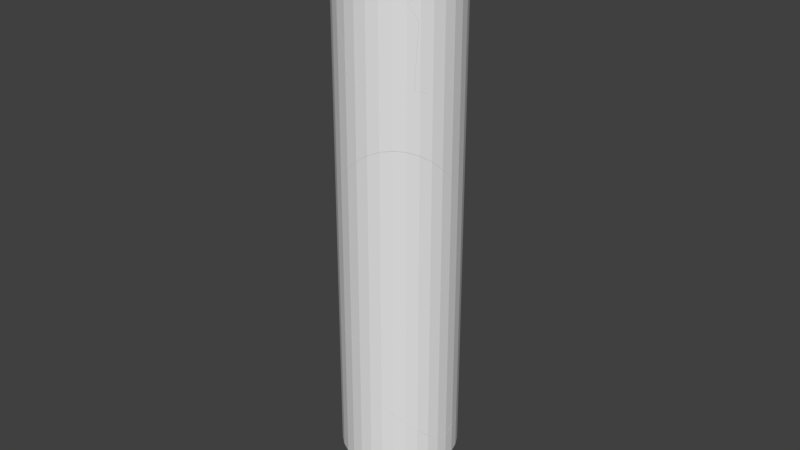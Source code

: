 # Source: Column.blend  (saved by Blender 2.77.0; exported with 4.5.12 LTS)
import bpy
from mathutils import Matrix  # noqa: F401  (used for matrix-valued properties, if any)

bpy.ops.wm.read_factory_settings(use_empty=True)
scene = bpy.context.scene
scene.name = 'Scene'

# ---- collections
col_collection_1 = bpy.data.collections.new('Collection 1'); scene.collection.children.link(col_collection_1)
col_collection_1.hide_render = True
col_collection_1.hide_viewport = True
col_collection_2 = bpy.data.collections.new('Collection 2'); scene.collection.children.link(col_collection_2)

# ---- world
world_world = bpy.data.worlds.new('World'); scene.world = world_world
world_world.color = (0.05088, 0.05088, 0.05088)
world_world.use_sun_shadow = False
world_world.sun_shadow_jitter_overblur = 0.0
world_world.cycles.sampling_method = 'MANUAL'

# ---- meshes
me_cylinder = bpy.data.meshes.new('Cylinder')
me_cylinder.from_pydata([(0.0, 1.0, -1.0), (0.0, 1.0, 1.0), (0.1951, 0.9808, -1.0), (0.1951, 0.9808, 1.0), (0.3827, 0.9239, -1.0), (0.3827, 0.9239, 1.0), (0.5556, 0.8315, -1.0), (0.5556, 0.8315, 1.0), (0.7071, 0.7071, -1.0), (0.7071, 0.7071, 1.0), (0.8315, 0.5556, -1.0), (0.8315, 0.5556, 1.0), (0.9239, 0.3827, -1.0), (0.9239, 0.3827, 1.0), (0.9808, 0.1951, -1.0), (0.9808, 0.1951, 1.0), (1.0, 7.55e-08, -1.0), (1.0, 7.55e-08, 1.0), (0.9808, -0.1951, -1.0), (0.9808, -0.1951, 1.0), (0.9239, -0.3827, -1.0), (0.9239, -0.3827, 1.0), (0.8315, -0.5556, -1.0), (0.8315, -0.5556, 1.0), (0.7071, -0.7071, -1.0), (0.7071, -0.7071, 1.0), (0.5556, -0.8315, -1.0), (0.5556, -0.8315, 1.0), (0.3827, -0.9239, -1.0), (0.3827, -0.9239, 1.0), (0.1951, -0.9808, -1.0), (0.1951, -0.9808, 1.0), (-3.258e-07, -1.0, -1.0), (-3.258e-07, -1.0, 1.0), (-0.1951, -0.9808, -1.0), (-0.1951, -0.9808, 1.0), (-0.3827, -0.9239, -1.0), (-0.3827, -0.9239, 1.0), (-0.5556, -0.8315, -1.0), (-0.5556, -0.8315, 1.0), (-0.7071, -0.7071, -1.0), (-0.7071, -0.7071, 1.0), (-0.8315, -0.5556, -1.0), (-0.8315, -0.5556, 1.0), (-0.9239, -0.3827, -1.0), (-0.9239, -0.3827, 1.0), (-0.9808, -0.1951, -1.0), (-0.9808, -0.1951, 1.0), (-1.0, 9.656e-07, -1.0), (-1.0, 9.656e-07, 1.0), (-0.9808, 0.1951, -1.0), (-0.9808, 0.1951, 1.0), (-0.9239, 0.3827, -1.0), (-0.9239, 0.3827, 1.0), (-0.8315, 0.5556, -1.0), (-0.8315, 0.5556, 1.0), (-0.7071, 0.7071, -1.0), (-0.7071, 0.7071, 1.0), (-0.5556, 0.8315, -1.0), (-0.5556, 0.8315, 1.0), (-0.3827, 0.9239, -1.0), (-0.3827, 0.9239, 1.0), (-0.1951, 0.9808, -1.0), (-0.1951, 0.9808, 1.0), (0.1708, 0.8585, 1.062), (-5.953e-08, 0.8753, 1.062), (0.335, 0.8087, 1.062), (0.4863, 0.7278, 1.062), (0.6189, 0.6189, 1.062), (0.7278, 0.4863, 1.062), (0.8087, 0.335, 1.062), (0.8585, 0.1708, 1.062), (0.8753, 1.016e-07, 1.062), (0.8585, -0.1708, 1.062), (0.8087, -0.335, 1.062), (0.7278, -0.4863, 1.062), (0.6189, -0.6189, 1.062), (0.4863, -0.7278, 1.062), (0.335, -0.8087, 1.062), (0.1708, -0.8585, 1.062), (-3.447e-07, -0.8753, 1.062), (-0.1708, -0.8585, 1.062), (-0.335, -0.8087, 1.062), (-0.4863, -0.7278, 1.062), (-0.6189, -0.6189, 1.062), (-0.7278, -0.4863, 1.062), (-0.8087, -0.335, 1.062), (-0.8585, -0.1708, 1.062), (-0.8753, 8.807e-07, 1.062), (-0.8585, 0.1708, 1.062), (-0.8087, 0.335, 1.062), (-0.7278, 0.4863, 1.062), (-0.6189, 0.6189, 1.062), (-0.4863, 0.7278, 1.062), (-0.335, 0.8087, 1.062), (-0.1708, 0.8585, 1.062), (0.2586, 1.3, 1.11), (-1.209e-07, 1.325, 1.11), (0.5072, 1.224, 1.11), (0.7363, 1.102, 1.11), (0.9371, 0.9371, 1.11), (1.102, 0.7363, 1.11), (1.224, 0.5072, 1.11), (1.3, 0.2586, 1.11), (1.325, 3.523e-09, 1.11), (1.3, -0.2586, 1.11), (1.224, -0.5072, 1.11), (1.102, -0.7363, 1.11), (0.9371, -0.9371, 1.11), (0.7363, -1.102, 1.11), (0.5072, -1.224, 1.11), (0.2586, -1.3, 1.11), (-5.527e-07, -1.325, 1.11), (-0.2586, -1.3, 1.11), (-0.5072, -1.224, 1.11), (-0.7363, -1.102, 1.11), (-0.9371, -0.9371, 1.11), (-1.102, -0.7363, 1.11), (-1.224, -0.5072, 1.11), (-1.3, -0.2586, 1.11), (-1.325, 1.183e-06, 1.11), (-1.3, 0.2586, 1.11), (-1.224, 0.5072, 1.11), (-1.102, 0.7363, 1.11), (-0.9371, 0.9371, 1.11), (-0.7363, 1.102, 1.11), (-0.5072, 1.224, 1.11), (-0.2586, 1.3, 1.11), (0.2586, 1.3, 1.193), (-7.853e-08, 1.325, 1.193), (0.5072, 1.224, 1.193), (0.7363, 1.102, 1.193), (0.9371, 0.9371, 1.193), (1.102, 0.7363, 1.193), (1.224, 0.5072, 1.193), (1.3, 0.2586, 1.193), (1.325, 3.523e-09, 1.193), (1.3, -0.2586, 1.193), (1.224, -0.5072, 1.193), (1.102, -0.7363, 1.193), (0.9371, -0.9371, 1.193), (0.7363, -1.102, 1.193), (0.5072, -1.224, 1.193), (0.2586, -1.3, 1.193), (-5.104e-07, -1.325, 1.193), (-0.2586, -1.3, 1.193), (-0.5072, -1.224, 1.193), (-0.7363, -1.102, 1.193), (-0.9371, -0.9371, 1.193), (-1.102, -0.7363, 1.193), (-1.224, -0.5072, 1.193), (-1.3, -0.2586, 1.193), (-1.325, 1.183e-06, 1.193), (-1.3, 0.2586, 1.193), (-1.224, 0.5072, 1.193), (-1.102, 0.7363, 1.193), (-0.9371, 0.9371, 1.193), (-0.7363, 1.102, 1.193), (-0.5072, 1.224, 1.193), (-0.2586, 1.3, 1.193), (0.2104, 1.058, 1.221), (-3.686e-08, 1.078, 1.221), (0.4127, 0.9963, 1.221), (0.5991, 0.8967, 1.221), (0.7626, 0.7626, 1.221), (0.8967, 0.5991, 1.221), (0.9963, 0.4127, 1.221), (1.058, 0.2104, 1.221), (1.078, 5.491e-08, 1.221), (1.058, -0.2104, 1.221), (0.9963, -0.4127, 1.221), (0.8967, -0.5991, 1.221), (0.7626, -0.7626, 1.221), (0.5991, -0.8967, 1.221), (0.4127, -0.9963, 1.221), (0.2104, -1.058, 1.221), (-3.883e-07, -1.078, 1.221), (-0.2104, -1.058, 1.221), (-0.4127, -0.9963, 1.221), (-0.5991, -0.8967, 1.221), (-0.7626, -0.7626, 1.221), (-0.8967, -0.5991, 1.221), (-0.9963, -0.4127, 1.221), (-1.058, -0.2104, 1.221), (-1.078, 1.015e-06, 1.221), (-1.058, 0.2104, 1.221), (-0.9963, 0.4127, 1.221), (-0.8967, 0.5991, 1.221), (-0.7626, 0.7626, 1.221), (-0.5991, 0.8967, 1.221), (-0.4127, 0.9963, 1.221), (-0.2104, 1.058, 1.221), (0.0, 1.0, -0.502), (0.1951, 0.9808, -0.502), (0.3827, 0.9239, -0.502), (0.5556, 0.8315, -0.502), (0.7071, 0.7071, -0.502), (0.8315, 0.5556, -0.502), (0.9239, 0.3827, -0.502), (0.9808, 0.1951, -0.502), (1.0, 7.55e-08, -0.502), (0.9808, -0.1951, -0.502), (0.9239, -0.3827, -0.502), (0.8315, -0.5556, -0.502), (0.7071, -0.7071, -0.502), (0.5556, -0.8315, -0.502), (0.3827, -0.9239, -0.502), (0.1951, -0.9808, -0.502), (-3.258e-07, -1.0, -0.502), (-0.1951, -0.9808, -0.502), (-0.3827, -0.9239, -0.502), (-0.5556, -0.8315, -0.502), (-0.7071, -0.7071, -0.502), (-0.8315, -0.5556, -0.502), (-0.9239, -0.3827, -0.502), (-0.9808, -0.1951, -0.502), (-1.0, 9.656e-07, -0.502), (-0.9808, 0.1951, -0.502), (-0.9239, 0.3827, -0.502), (-0.8315, 0.5556, -0.502), (-0.7071, 0.7071, -0.502), (-0.5556, 0.8315, -0.502), (-0.3827, 0.9239, -0.502), (-0.1951, 0.9808, -0.502), (0.0, 1.0, 0.01329), (0.1951, 0.9808, 0.01329), (0.3827, 0.9239, 0.01329), (0.5556, 0.8315, 0.01329), (0.7071, 0.7071, 0.01329), (0.8315, 0.5556, 0.01329), (0.9239, 0.3827, 0.01329), (0.9808, 0.1951, 0.01329), (1.0, 7.55e-08, 0.01329), (0.9808, -0.1951, 0.01329), (0.9239, -0.3827, 0.01329), (0.8315, -0.5556, 0.01329), (0.7071, -0.7071, 0.01329), (0.5556, -0.8315, 0.01329), (0.3827, -0.9239, 0.01329), (0.1951, -0.9808, 0.01329), (-3.258e-07, -1.0, 0.01329), (-0.1951, -0.9808, 0.01329), (-0.3827, -0.9239, 0.01329), (-0.5556, -0.8315, 0.01329), (-0.7071, -0.7071, 0.01329), (-0.8315, -0.5556, 0.01329), (-0.9239, -0.3827, 0.01329), (-0.9808, -0.1951, 0.01329), (-1.0, 9.656e-07, 0.01329), (-0.9808, 0.1951, 0.01329), (-0.9239, 0.3827, 0.01329), (-0.8315, 0.5556, 0.01329), (-0.7071, 0.7071, 0.01329), (-0.5556, 0.8315, 0.01329), (-0.3827, 0.9239, 0.01329), (-0.1951, 0.9808, 0.01329), (0.0, 1.0, 0.483), (0.1951, 0.9808, 0.483), (0.3827, 0.9239, 0.483), (0.5556, 0.8315, 0.483), (0.7071, 0.7071, 0.483), (0.8315, 0.5556, 0.483), (0.9239, 0.3827, 0.483), (0.9808, 0.1951, 0.483), (1.0, 7.55e-08, 0.483), (0.9808, -0.1951, 0.483), (0.9239, -0.3827, 0.483), (0.8315, -0.5556, 0.483), (0.7071, -0.7071, 0.483), (0.5556, -0.8315, 0.483), (0.3827, -0.9239, 0.483), (0.1951, -0.9808, 0.483), (-3.258e-07, -1.0, 0.483), (-0.1951, -0.9808, 0.483), (-0.3827, -0.9239, 0.483), (-0.5556, -0.8315, 0.483), (-0.7071, -0.7071, 0.483), (-0.8315, -0.5556, 0.483), (-0.9239, -0.3827, 0.483), (-0.9808, -0.1951, 0.483), (-1.0, 9.656e-07, 0.483), (-0.9808, 0.1951, 0.483), (-0.9239, 0.3827, 0.483), (-0.8315, 0.5556, 0.483), (-0.7071, 0.7071, 0.483), (-0.5556, 0.8315, 0.483), (-0.3827, 0.9239, 0.483), (-0.1951, 0.9808, 0.483)], [], [(256, 1, 3, 257), (257, 3, 5, 258), (258, 5, 7, 259), (259, 7, 9, 260), (260, 9, 11, 261), (261, 11, 13, 262), (262, 13, 15, 263), (263, 15, 17, 264), (264, 17, 19, 265), (265, 19, 21, 266), (266, 21, 23, 267), (267, 23, 25, 268), (268, 25, 27, 269), (269, 27, 29, 270), (270, 29, 31, 271), (271, 31, 33, 272), (272, 33, 35, 273), (273, 35, 37, 274), (274, 37, 39, 275), (275, 39, 41, 276), (276, 41, 43, 277), (277, 43, 45, 278), (278, 45, 47, 279), (279, 47, 49, 280), (280, 49, 51, 281), (281, 51, 53, 282), (282, 53, 55, 283), (283, 55, 57, 284), (284, 57, 59, 285), (285, 59, 61, 286), (7, 5, 66, 67), (286, 61, 63, 287), (287, 63, 1, 256), (0, 2, 4, 6, 8, 10, 12, 14, 16, 18, 20, 22, 24, 26, 28, 30, 32, 34, 36, 38, 40, 42, 44, 46, 48, 50, 52, 54, 56, 58, 60, 62), (70, 69, 101, 102), (25, 23, 75, 76), (43, 41, 84, 85), (61, 59, 93, 94), (17, 15, 71, 72), (35, 33, 80, 81), (53, 51, 89, 90), (9, 7, 67, 68), (27, 25, 76, 77), (45, 43, 85, 86), (63, 61, 94, 95), (19, 17, 72, 73), (37, 35, 81, 82), (55, 53, 90, 91), (11, 9, 68, 69), (29, 27, 77, 78), (47, 45, 86, 87), (3, 1, 65, 64), (1, 63, 95, 65), (21, 19, 73, 74), (39, 37, 82, 83), (57, 55, 91, 92), (13, 11, 69, 70), (31, 29, 78, 79), (49, 47, 87, 88), (5, 3, 64, 66), (23, 21, 74, 75), (41, 39, 83, 84), (59, 57, 92, 93), (15, 13, 70, 71), (33, 31, 79, 80), (51, 49, 88, 89), (105, 104, 136, 137), (84, 83, 115, 116), (71, 70, 102, 103), (85, 84, 116, 117), (72, 71, 103, 104), (86, 85, 117, 118), (73, 72, 104, 105), (87, 86, 118, 119), (74, 73, 105, 106), (88, 87, 119, 120), (75, 74, 106, 107), (89, 88, 120, 121), (76, 75, 107, 108), (90, 89, 121, 122), (77, 76, 108, 109), (91, 90, 122, 123), (78, 77, 109, 110), (64, 65, 97, 96), (92, 91, 123, 124), (79, 78, 110, 111), (66, 64, 96, 98), (93, 92, 124, 125), (80, 79, 111, 112), (67, 66, 98, 99), (94, 93, 125, 126), (81, 80, 112, 113), (68, 67, 99, 100), (95, 94, 126, 127), (82, 81, 113, 114), (69, 68, 100, 101), (65, 95, 127, 97), (83, 82, 114, 115), (140, 139, 171, 172), (119, 118, 150, 151), (106, 105, 137, 138), (120, 119, 151, 152), (107, 106, 138, 139), (121, 120, 152, 153), (108, 107, 139, 140), (122, 121, 153, 154), (109, 108, 140, 141), (123, 122, 154, 155), (110, 109, 141, 142), (96, 97, 129, 128), (124, 123, 155, 156), (111, 110, 142, 143), (98, 96, 128, 130), (125, 124, 156, 157), (112, 111, 143, 144), (99, 98, 130, 131), (126, 125, 157, 158), (113, 112, 144, 145), (100, 99, 131, 132), (127, 126, 158, 159), (114, 113, 145, 146), (101, 100, 132, 133), (97, 127, 159, 129), (115, 114, 146, 147), (102, 101, 133, 134), (116, 115, 147, 148), (103, 102, 134, 135), (117, 116, 148, 149), (104, 103, 135, 136), (118, 117, 149, 150), (160, 161, 191, 190, 189, 188, 187, 186, 185, 184, 183, 182, 181, 180, 179, 178, 177, 176, 175, 174, 173, 172, 171, 170, 169, 168, 167, 166, 165, 164, 163, 162), (154, 153, 185, 186), (141, 140, 172, 173), (155, 154, 186, 187), (142, 141, 173, 174), (128, 129, 161, 160), (156, 155, 187, 188), (143, 142, 174, 175), (130, 128, 160, 162), (157, 156, 188, 189), (144, 143, 175, 176), (131, 130, 162, 163), (158, 157, 189, 190), (145, 144, 176, 177), (132, 131, 163, 164), (159, 158, 190, 191), (146, 145, 177, 178), (133, 132, 164, 165), (129, 159, 191, 161), (147, 146, 178, 179), (134, 133, 165, 166), (148, 147, 179, 180), (135, 134, 166, 167), (149, 148, 180, 181), (136, 135, 167, 168), (150, 149, 181, 182), (137, 136, 168, 169), (151, 150, 182, 183), (138, 137, 169, 170), (152, 151, 183, 184), (139, 138, 170, 171), (153, 152, 184, 185), (62, 223, 192, 0), (60, 222, 223, 62), (58, 221, 222, 60), (56, 220, 221, 58), (54, 219, 220, 56), (52, 218, 219, 54), (50, 217, 218, 52), (48, 216, 217, 50), (46, 215, 216, 48), (44, 214, 215, 46), (42, 213, 214, 44), (40, 212, 213, 42), (38, 211, 212, 40), (36, 210, 211, 38), (34, 209, 210, 36), (32, 208, 209, 34), (30, 207, 208, 32), (28, 206, 207, 30), (26, 205, 206, 28), (24, 204, 205, 26), (22, 203, 204, 24), (20, 202, 203, 22), (18, 201, 202, 20), (16, 200, 201, 18), (14, 199, 200, 16), (12, 198, 199, 14), (10, 197, 198, 12), (8, 196, 197, 10), (6, 195, 196, 8), (4, 194, 195, 6), (2, 193, 194, 4), (0, 192, 193, 2), (223, 255, 224, 192), (222, 254, 255, 223), (221, 253, 254, 222), (220, 252, 253, 221), (219, 251, 252, 220), (218, 250, 251, 219), (217, 249, 250, 218), (216, 248, 249, 217), (215, 247, 248, 216), (214, 246, 247, 215), (213, 245, 246, 214), (212, 244, 245, 213), (211, 243, 244, 212), (210, 242, 243, 211), (209, 241, 242, 210), (208, 240, 241, 209), (207, 239, 240, 208), (206, 238, 239, 207), (205, 237, 238, 206), (204, 236, 237, 205), (203, 235, 236, 204), (202, 234, 235, 203), (201, 233, 234, 202), (200, 232, 233, 201), (199, 231, 232, 200), (198, 230, 231, 199), (197, 229, 230, 198), (196, 228, 229, 197), (195, 227, 228, 196), (194, 226, 227, 195), (193, 225, 226, 194), (192, 224, 225, 193), (255, 287, 256, 224), (254, 286, 287, 255), (253, 285, 286, 254), (252, 284, 285, 253), (251, 283, 284, 252), (250, 282, 283, 251), (249, 281, 282, 250), (248, 280, 281, 249), (247, 279, 280, 248), (246, 278, 279, 247), (245, 277, 278, 246), (244, 276, 277, 245), (243, 275, 276, 244), (242, 274, 275, 243), (241, 273, 274, 242), (240, 272, 273, 241), (239, 271, 272, 240), (238, 270, 271, 239), (237, 269, 270, 238), (236, 268, 269, 237), (235, 267, 268, 236), (234, 266, 267, 235), (233, 265, 266, 234), (232, 264, 265, 233), (231, 263, 264, 232), (230, 262, 263, 231), (229, 261, 262, 230), (228, 260, 261, 229), (227, 259, 260, 228), (226, 258, 259, 227), (225, 257, 258, 226), (224, 256, 257, 225)])
me_cylinder.use_remesh_preserve_volume = False
me_cylinder.use_remesh_preserve_attributes = False
me_cylinder.use_mirror_vertex_groups = False
me_cylinder.update()
me_mesh_143 = bpy.data.meshes.new('Mesh.143')
me_mesh_143.from_pydata([(0.5938, 0.323, 0.5078), (-0.1536, -0.5015, -0.2783), (-0.183, -0.5057, -0.3205), (-0.2306, -0.4367, -0.2348), (-0.3282, 0.09044, 0.1901), (-0.4117, -0.01128, 0.09431), (-0.07472, -0.3066, -0.1056), (-0.1364, -0.3487, -0.149), (-0.3017, -0.4531, -0.3481), (-0.2812, -0.4486, -0.3154), (-0.2622, -0.3653, -0.4881), (-0.2226, -0.2911, -0.4576), (-0.1277, -0.1755, -0.3618), (-0.0705, -0.1673, -0.2813), (0.04611, -0.1817, -0.1056), (0.09114, -0.07181, -0.08048), (0.1944, 0.1541, -0.01325), (0.3404, 0.4455, 0.09233), (0.5872, 0.427, 0.4597), (0.3732, 0.3383, 0.4908), (0.118, 0.3385, 0.4565), (0.01543, 0.3316, 0.4369), (-0.1274, 0.2553, 0.3542), (-0.3059, -0.4471, -0.3618), (-0.2847, -0.4073, -0.5054), (0.3431, 0.4509, 0.09431), (0.3503, 0.4531, 0.1041), (0.5836, 0.4761, 0.4369), (-0.2226, -0.2911, -0.3618), (-0.01004, -0.2278, -0.1056), (-0.3282, 0.09044, 0.09431), (-0.1274, 0.2553, 0.09431), (0.1017, 0.3777, 0.09431), (0.1017, 0.3777, 0.4369), (0.3503, 0.4531, 0.4369), (0.5872, 0.427, 0.4597), (0.5938, 0.323, 0.5078), (-0.3282, 0.09044, 0.1901), (-0.4117, -0.01128, 0.09431), (-0.07472, -0.3066, -0.1056), (-0.1364, -0.3487, -0.149), (-0.2812, -0.4486, -0.3154), (-0.3017, -0.4531, -0.3481), (-0.2622, -0.3653, -0.4881), (-0.2226, -0.2911, -0.4576), (-0.1277, -0.1755, -0.3618), (-0.0705, -0.1673, -0.2813), (0.04611, -0.1817, -0.1056), (0.09114, -0.07181, -0.08048), (0.1944, 0.1541, -0.01325), (0.3404, 0.4455, 0.09233), (0.3732, 0.3383, 0.4908), (0.118, 0.3385, 0.4565), (0.01543, 0.3316, 0.4369), (-0.1274, 0.2553, 0.3542), (-0.3059, -0.4471, -0.3618), (-0.2847, -0.4073, -0.5054), (0.3431, 0.4509, 0.09431), (0.3503, 0.4531, 0.1041), (0.5836, 0.4761, 0.4369), (-0.2306, -0.4367, -0.2348)], [], [(36, 1, 2), (2, 56, 43, 44, 45, 46, 47, 48, 49, 50, 35, 36), (42, 2, 1, 41), (41, 1, 60), (2, 42, 55, 56), (35, 50, 57, 58, 59), (23, 28, 11, 10, 24), (28, 23, 8, 9, 3, 40), (11, 28, 12), (12, 28, 40, 39, 29, 13), (38, 30, 29, 39), (13, 29, 14), (37, 30, 38), (14, 29, 30, 31, 15), (31, 30, 37, 54), (15, 31, 32, 16), (53, 33, 32, 31, 54), (16, 32, 25, 17), (52, 33, 53), (25, 32, 33, 34, 26), (51, 34, 33, 52), (26, 34, 27), (27, 34, 51, 0, 18), (36, 19, 20, 21, 22, 4, 5, 6, 7, 60, 1)])
_k = set([(0, 18), (0, 51), (3, 9), (3, 40), (4, 5), (4, 22), (5, 6), (6, 7), (7, 60), (8, 9), (8, 23), (10, 11), (10, 24), (11, 12), (12, 13), (13, 14), (14, 15), (15, 16), (16, 17), (17, 25), (18, 27), (19, 20), (19, 36), (20, 21), (21, 22), (23, 24), (25, 26), (26, 27), (35, 36), (35, 59), (37, 38), (37, 54), (38, 39), (39, 40), (41, 42), (41, 60), (42, 55), (43, 44), (43, 56), (44, 45), (45, 46), (46, 47), (47, 48), (48, 49), (49, 50), (50, 57), (51, 52), (52, 53), (53, 54), (55, 56), (57, 58), (58, 59)])
me_mesh_143.attributes.new('sharp_edge', 'BOOLEAN', 'EDGE').data.foreach_set('value', [ (min(e.vertices), max(e.vertices)) in _k for e in me_mesh_143.edges])
me_mesh_143.use_remesh_preserve_volume = False
me_mesh_143.use_remesh_preserve_attributes = False
me_mesh_143.use_mirror_vertex_groups = False
me_mesh_143.update()
me_mesh_142 = bpy.data.meshes.new('Mesh.142')
me_mesh_142.from_pydata([(0.6873, -0.2561, -0.08245), (0.6254, 0.1238, 0.2021), (0.6787, -0.002004, 0.2021), (0.74, -0.2401, 0.0885), (0.6778, -0.259, -0.1126), (0.5699, 0.1817, 0.1151), (0.5982, 0.1875, 0.2021), (0.6479, -0.2681, -0.1262), (0.2485, 0.4826, 0.2021), (0.3267, 0.4456, 0.2021), (0.6328, -0.2727, -0.1331), (0.0378, 0.5819, 0.2021), (-0.3675, -0.07126, -0.2891), (-0.07925, 0.6369, 0.2021), (0.5275, -0.3046, -0.1804), (0.3046, -0.3266, -0.2541), (0.269, -0.3186, -0.2592), (0.02274, -0.2426, -0.2822), (-0.206, -0.1513, -0.2916), (-0.4786, -0.01078, -0.284), (-0.4611, 0.4264, -0.02446), (-0.1239, 0.6577, 0.2021), (-0.4248, -0.04299, -0.2882), (-0.5592, 0.3629, 0.02923), (-0.589, -0.006851, -0.1759), (-0.536, -0.05034, -0.2541), (-0.6598, 0.3002, 0.1625), (-0.5888, 0.3487, 0.2021), (-0.6682, 0.0581, 0.008303), (-0.699, 0.09561, 0.0885), (-0.4673, -0.1067, -0.2541), (-0.2382, -0.2292, -0.2541), (-0.4673, -0.1067, 0.0885), (-0.6682, 0.0581, 0.0885), (0.0104, -0.3046, -0.2541), (-0.2382, -0.2292, 0.0885), (-0.3302, 0.09855, 0.2021), (-0.4936, 0.2327, 0.2021), (0.269, -0.3301, -0.2541), (0.0104, -0.3046, 0.0885), (-0.1437, -0.001105, 0.2021), (0.05857, -0.06247, 0.2021), (0.269, -0.08319, 0.2021), (0.4793, -0.06247, 0.2021), (0.269, -0.3301, 0.0885), (0.5275, -0.3046, 0.0885), (-0.3675, -0.07126, -0.2891), (-0.4248, -0.04299, -0.2882), (-0.4786, -0.01078, -0.284), (-0.536, -0.05034, -0.2541), (-0.589, -0.006851, -0.1759), (-0.206, -0.1513, -0.2916), (-0.6682, 0.0581, 0.008303), (0.02274, -0.2426, -0.2822), (-0.699, 0.09561, 0.0885), (0.269, -0.3186, -0.2592), (-0.5888, 0.3487, 0.2021), (-0.6598, 0.3002, 0.1625), (0.6787, -0.002004, 0.2021), (0.6254, 0.1238, 0.2021), (0.5982, 0.1875, 0.2021), (0.3267, 0.4456, 0.2021), (0.2485, 0.4826, 0.2021), (0.0378, 0.5819, 0.2021), (-0.07925, 0.6369, 0.2021), (-0.1239, 0.6577, 0.2021), (0.3046, -0.3266, -0.2541), (0.74, -0.2401, 0.0885), (0.5275, -0.3046, -0.1804), (0.6328, -0.2727, -0.1331), (0.6479, -0.2681, -0.1262), (0.6778, -0.259, -0.1126), (0.6873, -0.2561, -0.08245)], [], [(72, 59, 2, 3), (71, 5, 60, 59, 72), (5, 71, 70, 62, 61), (60, 5, 61), (62, 70, 69, 63), (46, 64, 63, 69, 68, 15, 16, 53, 18), (48, 20, 65, 64, 46, 47), (23, 57, 27, 65, 20), (57, 23, 50, 52, 54), (22, 30, 49, 19), (51, 31, 30, 22, 12), (49, 30, 32, 33, 28, 24), (17, 34, 31, 51), (30, 31, 35, 32), (33, 32, 36, 37), (28, 33, 29), (55, 38, 34, 17), (31, 34, 39, 35), (32, 35, 40, 36), (29, 33, 37, 56, 26), (56, 37, 36, 40, 41, 42, 43, 58, 1, 6, 9, 8, 11, 13, 21), (66, 38, 55), (34, 38, 44, 39), (35, 39, 41, 40), (39, 44, 42, 41), (44, 45, 43, 42), (58, 43, 45, 67), (14, 45, 44, 38, 66), (67, 45, 14, 10, 7, 4, 0), (50, 23, 20, 48, 25)])
_k = set([(0, 4), (0, 67), (1, 6), (1, 58), (2, 3), (2, 59), (3, 72), (4, 7), (6, 9), (7, 10), (8, 9), (8, 11), (10, 14), (11, 13), (12, 22), (12, 51), (13, 21), (14, 66), (15, 16), (15, 68), (16, 53), (17, 51), (17, 55), (18, 46), (18, 53), (19, 22), (19, 49), (21, 56), (24, 28), (24, 49), (25, 48), (25, 50), (26, 29), (26, 56), (27, 57), (27, 65), (28, 29), (46, 47), (47, 48), (50, 52), (52, 54), (54, 57), (55, 66), (58, 67), (59, 60), (60, 61), (61, 62), (62, 63), (63, 64), (64, 65), (68, 69), (69, 70), (70, 71), (71, 72)])
me_mesh_142.attributes.new('sharp_edge', 'BOOLEAN', 'EDGE').data.foreach_set('value', [ (min(e.vertices), max(e.vertices)) in _k for e in me_mesh_142.edges])
me_mesh_142.use_remesh_preserve_volume = False
me_mesh_142.use_remesh_preserve_attributes = False
me_mesh_142.use_mirror_vertex_groups = False
me_mesh_142.update()
me_mesh_141 = bpy.data.meshes.new('Mesh.141')
me_mesh_141.from_pydata([(-0.5124, -0.3541, 0.01065), (-0.5121, -0.3407, 0.004044), (-0.2138, 0.239, -0.3253), (0.009078, 0.1537, -0.3123), (0.2327, 0.04361, -0.2869), (0.3838, -0.04855, -0.2609), (0.439, -0.1158, -0.2346), (0.5568, -0.3361, -0.14), (-0.51, 0.1543, 0.1953), (-0.51, 0.1479, 0.1953), (-0.4982, 0.2101, 0.1953), (-0.4486, 0.316, 0.1444), (-0.2774, 0.4092, -0.1392), (-0.2163, 0.3907, -0.2609), (0.5761, -0.3931, -0.1134), (0.5615, -0.3449, -0.1361), (-0.518, -0.4609, 0.1953), (-0.4174, 0.3825, 0.1124), (-0.3882, 0.4428, 0.08175), (0.6117, -0.5105, 0.08175), (0.3675, -0.5517, 0.1953), (-0.1558, 0.3723, -0.2609), (-0.1558, 0.3723, 0.08175), (0.07336, 0.2499, -0.2609), (0.07336, 0.2499, 0.08175), (-0.4525, 0.2056, 0.1953), (-0.2502, 0.1443, 0.1953), (0.2742, 0.08505, -0.2609), (0.2742, 0.08505, 0.08175), (-0.0638, 0.0446, 0.1953), (0.3334, -0.4394, 0.1953), (0.2337, -0.2529, 0.1953), (0.09962, -0.08952, 0.1953), (0.439, -0.1158, 0.08175), (0.5615, -0.3449, 0.08175), (0.009078, 0.1537, -0.3123), (0.2327, 0.04361, -0.2869), (0.3838, -0.04855, -0.2609), (0.439, -0.1158, -0.2346), (0.5568, -0.3361, -0.14), (-0.51, 0.1479, 0.1953), (-0.51, 0.1543, 0.1953), (-0.4982, 0.2101, 0.1953), (-0.4486, 0.316, 0.1444), (-0.2774, 0.4092, -0.1392), (-0.2163, 0.3907, -0.2609), (0.5615, -0.3449, -0.1361), (0.5761, -0.3931, -0.1134), (-0.518, -0.4609, 0.1953), (-0.4174, 0.3825, 0.1124), (-0.3882, 0.4428, 0.08175), (0.6117, -0.5105, 0.08175), (0.3675, -0.5517, 0.1953), (-0.2138, 0.239, -0.3253)], [], [(53, 0, 1), (0, 53, 35, 36, 37, 38, 39), (41, 1, 0, 40), (1, 41, 42, 43, 44, 45, 53), (47, 0, 39, 46), (40, 0, 48), (44, 43, 49, 50), (13, 21, 2), (21, 13, 12, 18, 22), (2, 21, 23, 3), (23, 21, 22, 24), (17, 25, 26, 22, 18), (3, 23, 27, 4), (27, 23, 24, 28), (24, 22, 26, 29), (10, 25, 17, 11), (25, 10, 8, 9, 16, 52, 30, 31, 32, 29, 26), (4, 27, 5), (5, 27, 28, 33, 6), (28, 24, 29, 32), (51, 34, 30, 52), (34, 33, 31, 30), (33, 28, 32, 31), (6, 33, 34, 15, 7), (15, 34, 51, 14), (48, 0, 47, 19, 20)])
_k = set([(2, 3), (2, 13), (3, 4), (4, 5), (5, 6), (6, 7), (7, 15), (8, 9), (8, 10), (9, 16), (10, 11), (11, 17), (12, 13), (12, 18), (14, 15), (14, 51), (16, 52), (17, 18), (19, 20), (19, 47), (20, 48), (35, 36), (35, 53), (36, 37), (37, 38), (38, 39), (39, 46), (40, 41), (40, 48), (41, 42), (42, 43), (43, 49), (44, 45), (44, 50), (45, 53), (46, 47), (49, 50), (51, 52)])
me_mesh_141.attributes.new('sharp_edge', 'BOOLEAN', 'EDGE').data.foreach_set('value', [ (min(e.vertices), max(e.vertices)) in _k for e in me_mesh_141.edges])
me_mesh_141.use_remesh_preserve_volume = False
me_mesh_141.use_remesh_preserve_attributes = False
me_mesh_141.use_mirror_vertex_groups = False
me_mesh_141.update()
me_mesh_140 = bpy.data.meshes.new('Mesh.140')
me_mesh_140.from_pydata([(-0.7015, -0.3322, -0.4923), (-0.238, -0.7325, 0.1222), (-0.621, -0.477, -0.02844), (-0.7242, -0.3746, -0.2281), (0.07712, -0.6408, -1.18), (-0.6634, -0.2608, -0.9349), (-0.6357, -0.2271, -1.171), (-0.2224, -0.7291, 0.1464), (-0.7251, -0.3762, -0.2177), (-0.539, -0.1092, -1.227), (0.4078, -0.1758, -1.394), (0.0227, -0.7222, -0.6421), (0.03491, -0.6845, 0.324), (-0.5922, -0.4723, 0.01295), (-0.7159, -0.3591, -0.2098), (0.2909, -0.3597, 0.5799), (-0.3875, 0.01512, -1.297), (-0.2146, 0.1075, -1.361), (-0.02697, 0.1644, -1.416), (0.1681, 0.1836, -1.461), (0.3632, 0.1644, -1.494), (0.1234, -0.5924, 0.415), (0.09712, -0.6284, 0.3852), (0.3175, -0.3039, 0.6491), (0.5508, 0.1075, -1.513), (0.0572, -0.6826, 0.2838), (0.155, 0.3528, 0.7993), (0.1681, 0.3437, 0.8041), (0.1485, 0.4566, 0.7513), (-0.09877, 0.4753, 0.383), (-0.2456, 0.1824, 0.2769), (-0.3486, -0.04299, 0.2099), (-0.3923, -0.1494, 0.1855), (-0.514, -0.1343, 0.002051), (-0.5656, -0.1416, -0.07064), (-0.6634, -0.2608, -0.1694), (0.303, -0.334, 0.6273), (0.5508, 0.1075, -1.298), (0.5381, 0.1114, -0.07064), (0.4783, -0.0001625, 0.1855), (0.5595, 0.1614, 0.2651), (0.3193, 0.1944, 0.8416), (0.2849, 0.2506, 0.8416), (0.1454, 0.5067, 0.7281), (-0.09043, 0.4835, 0.3921), (-0.09538, 0.482, 0.3855), (0.6153, 0.2743, 0.3205), (0.6093, 0.2621, 0.3145), (0.3539, 0.2957, 0.8177), (0.3303, 0.2461, 0.8416), (0.6128, 0.427, 0.3855), (0.4406, 0.4792, 0.7281), (0.4155, 0.4271, 0.7545), (0.1681, 0.1836, -0.07064), (0.3632, 0.1644, -0.07064), (-0.02697, 0.1644, -0.07064), (0.1681, 0.05895, 0.1855), (0.3389, 0.04214, 0.1855), (-0.2146, 0.1075, -0.07064), (-0.002646, 0.04214, 0.1855), (0.1681, 0.5089, 0.3855), (0.4267, 0.4835, 0.3855), (-0.3875, 0.01512, -0.07064), (-0.1668, -0.007674, 0.1855), (-0.09043, 0.4835, 0.3855), (0.1681, 0.5089, 0.7281), (0.4267, 0.4835, 0.7281), (-0.539, -0.1092, -0.07064), (-0.3182, -0.08856, 0.1855), (-0.7242, -0.3746, -0.2281), (-0.7015, -0.3322, -0.4923), (-0.6634, -0.2608, -0.9349), (-0.6357, -0.2271, -1.171), (-0.7251, -0.3762, -0.2177), (-0.539, -0.1092, -1.227), (-0.7159, -0.3591, -0.2098), (-0.3875, 0.01512, -1.297), (-0.2146, 0.1075, -1.361), (-0.02697, 0.1644, -1.416), (0.1681, 0.1836, -1.461), (0.3632, 0.1644, -1.494), (0.5508, 0.1075, -1.513), (0.1681, 0.3437, 0.8041), (0.155, 0.3528, 0.7993), (0.1485, 0.4566, 0.7513), (-0.09877, 0.4753, 0.383), (-0.2456, 0.1824, 0.2769), (-0.3486, -0.04299, 0.2099), (-0.3923, -0.1494, 0.1855), (-0.514, -0.1343, 0.002051), (-0.5656, -0.1416, -0.07064), (-0.6634, -0.2608, -0.1694), (0.5508, 0.1075, -1.298), (0.5381, 0.1114, -0.07064), (0.4783, -0.0001625, 0.1855), (0.5595, 0.1614, 0.2651), (0.3193, 0.1944, 0.8416), (0.2849, 0.2506, 0.8416), (0.1454, 0.5067, 0.7281), (-0.09043, 0.4835, 0.3921), (-0.09538, 0.482, 0.3855), (0.6093, 0.2621, 0.3145), (0.6153, 0.2743, 0.3205), (0.3539, 0.2957, 0.8177), (0.3303, 0.2461, 0.8416), (0.6128, 0.427, 0.3855), (0.4406, 0.4792, 0.7281), (0.4155, 0.4271, 0.7545)], [], [(70, 1, 2, 69), (4, 1, 70, 71, 72), (7, 2, 1), (69, 2, 73), (13, 83, 84, 85, 86, 87, 88, 89, 90, 91, 75), (11, 1, 4), (12, 7, 1), (7, 13, 2), (73, 2, 13, 75), (21, 22, 25, 11), (21, 4, 10, 15), (11, 4, 21), (11, 12, 1), (7, 12, 22), (83, 13, 7, 23, 96, 97, 82), (80, 81, 10, 4, 72, 74, 76, 77, 78, 79), (81, 92, 93, 94, 95, 15, 10), (11, 25, 12), (7, 22, 23), (12, 25, 22), (21, 15, 36), (23, 22, 36), (101, 36, 15, 95), (85, 84, 98, 99, 100), (22, 21, 36), (102, 23, 36, 101), (96, 23, 103, 104), (103, 23, 102, 105, 106, 107), (19, 53, 54, 20), (18, 55, 53, 19), (54, 53, 56, 57), (20, 54, 38, 37, 24), (17, 58, 55, 18), (53, 55, 59, 56), (38, 54, 57, 39), (57, 56, 60, 61), (16, 62, 58, 17), (55, 58, 63, 59), (56, 59, 64, 60), (39, 57, 61, 50, 46, 47, 40), (61, 60, 65, 66), (9, 67, 62, 16), (58, 62, 68, 63), (59, 63, 30, 29, 45, 64), (43, 65, 60, 64, 44), (50, 61, 66, 51), (66, 65, 27, 42, 49, 48, 52), (5, 35, 34, 67, 9, 6), (32, 68, 62, 67, 33), (30, 63, 68, 31), (44, 64, 45), (65, 43, 28, 26, 27), (51, 66, 52), (49, 42, 41), (35, 5, 0, 3, 8, 14), (33, 67, 34), (31, 68, 32)])
_k = set([(0, 3), (0, 5), (3, 8), (5, 6), (6, 9), (8, 14), (9, 16), (14, 35), (16, 17), (17, 18), (18, 19), (19, 20), (20, 24), (24, 37), (26, 27), (26, 28), (27, 42), (28, 43), (29, 30), (29, 45), (30, 31), (31, 32), (32, 33), (33, 34), (34, 35), (37, 38), (38, 39), (39, 40), (40, 47), (41, 42), (41, 49), (43, 44), (44, 45), (46, 47), (46, 50), (48, 49), (48, 52), (50, 51), (51, 52), (69, 70), (69, 73), (70, 71), (71, 72), (72, 74), (73, 75), (74, 76), (75, 91), (76, 77), (77, 78), (78, 79), (79, 80), (80, 81), (81, 92), (82, 83), (82, 97), (83, 84), (84, 98), (85, 86), (85, 100), (86, 87), (87, 88), (88, 89), (89, 90), (90, 91), (92, 93), (93, 94), (94, 95), (95, 101), (96, 97), (96, 104), (98, 99), (99, 100), (101, 102), (102, 105), (103, 104), (103, 107), (105, 106), (106, 107)])
me_mesh_140.attributes.new('sharp_edge', 'BOOLEAN', 'EDGE').data.foreach_set('value', [ (min(e.vertices), max(e.vertices)) in _k for e in me_mesh_140.edges])
me_mesh_140.use_remesh_preserve_volume = False
me_mesh_140.use_remesh_preserve_attributes = False
me_mesh_140.use_mirror_vertex_groups = False
me_mesh_140.update()
me_mesh_139 = bpy.data.meshes.new('Mesh.139')
me_mesh_139.from_pydata([(-0.1102, 0.4362, -0.1989), (0.2681, -0.06755, 0.1301), (0.2383, -0.4354, -0.07447), (0.1669, -0.3767, -0.1526), (0.06548, -0.125, -0.1896), (-0.01496, 0.104, -0.2061), (-0.08326, 0.3301, -0.2062), (-0.1819, 0.4484, -0.1676), (0.03598, -0.03241, 0.2364), (0.114, -0.09257, 0.2551), (0.1677, -0.1299, 0.2633), (0.1289, -0.3328, 0.19), (0.1611, -0.372, 0.1058), (-0.2161, 0.454, -0.1526), (-0.2016, 0.3065, 0.003856), (-0.1411, 0.1072, 0.19), (-0.09716, 0.06995, 0.2044), (0.1611, -0.372, -0.1526), (-0.003691, -0.1712, -0.1526), (-0.003691, -0.1712, 0.19), (-0.1262, 0.05793, -0.1526), (-0.1262, 0.05793, 0.19), (-0.2016, 0.3065, -0.1526), (-0.01496, 0.104, -0.2061), (-0.08326, 0.3301, -0.2062), (-0.1102, 0.4362, -0.1989), (-0.1819, 0.4484, -0.1676), (0.03598, -0.03241, 0.2364), (0.114, -0.09257, 0.2551), (0.1677, -0.1299, 0.2633), (0.1289, -0.3328, 0.19), (-0.2161, 0.454, -0.1526), (-0.2016, 0.3065, 0.003856), (-0.1411, 0.1072, 0.19), (-0.09716, 0.06995, 0.2044), (0.1669, -0.3767, -0.1526), (0.1611, -0.372, -0.1526), (0.2383, -0.4354, -0.07447), (0.1611, -0.372, 0.1058), (0.06548, -0.125, -0.1896)], [], [(25, 1, 37, 35, 36, 4, 23, 24), (1, 25, 26, 27, 28, 29), (37, 1, 29, 30, 38), (27, 26, 31, 32, 33, 34), (17, 3, 2, 12), (17, 18, 39), (11, 19, 18, 17, 12), (39, 18, 20, 5), (19, 11, 10, 9), (20, 18, 19, 21), (5, 20, 22, 6), (21, 19, 9, 8, 16), (14, 22, 20, 21, 15), (6, 22, 13, 7, 0), (15, 21, 16), (13, 22, 14)])
_k = set([(0, 6), (0, 7), (2, 3), (2, 12), (3, 17), (4, 23), (4, 36), (5, 6), (5, 39), (7, 13), (8, 9), (8, 16), (9, 10), (10, 11), (11, 12), (13, 14), (14, 15), (15, 16), (17, 39), (23, 24), (24, 25), (25, 26), (26, 31), (27, 28), (27, 34), (28, 29), (29, 30), (30, 38), (31, 32), (32, 33), (33, 34), (35, 36), (35, 37), (37, 38)])
me_mesh_139.attributes.new('sharp_edge', 'BOOLEAN', 'EDGE').data.foreach_set('value', [ (min(e.vertices), max(e.vertices)) in _k for e in me_mesh_139.edges])
me_mesh_139.use_remesh_preserve_volume = False
me_mesh_139.use_remesh_preserve_attributes = False
me_mesh_139.use_mirror_vertex_groups = False
me_mesh_139.update()
me_mesh_138 = bpy.data.meshes.new('Mesh.138')
me_mesh_138.from_pydata([(-0.8412, 0.2659, 0.9962), (-0.7843, 0.0783, 1.076), (-0.6919, -0.09458, 1.127), (-0.5675, -0.2461, 1.145), (0.9711, -0.09458, 0.1415), (1.063, 0.0783, -0.01816), (1.12, 0.2659, -0.1657), (1.126, 0.3201, -0.2018), (-0.7646, 0.8806, 0.5778), (-0.7843, 0.8437, 0.6118), (-0.8412, 0.6561, 0.7594), (-0.8604, 0.461, 0.8892), (-0.416, -0.3705, 1.131), (-0.2431, -0.4629, 1.084), (-0.05551, -0.5198, 1.008), (0.1396, -0.539, 0.9038), (0.3347, -0.5198, 0.7766), (0.5223, -0.4629, 0.6309), (0.6952, -0.3705, 0.4724), (0.8467, -0.2461, 0.3072), (1.13, 0.3661, -0.6626), (-0.7069, 0.9884, -0.6626), (1.12, 0.2659, -0.6626), (1.063, 0.0783, -0.6626), (0.9711, -0.09458, -0.6626), (0.8467, -0.2461, -0.6626), (0.6952, -0.3705, -0.6626), (0.5223, -0.4629, -0.6626), (0.3347, -0.5198, -0.6626), (0.1396, -0.539, -0.6626), (-0.05551, -0.5198, -0.6626), (-0.2431, -0.4629, -0.6626), (-0.416, -0.3705, -0.6626), (-0.5675, -0.2461, -0.6626), (-0.6919, -0.09458, -0.6626), (-0.7843, 0.0783, -0.6626), (-0.8412, 0.2659, -0.6626), (-0.8604, 0.461, -0.6626), (-0.8412, 0.6561, -0.6626), (-0.7843, 0.8437, -0.6626), (1.126, 0.3201, -0.2018), (1.13, 0.3661, -0.6626), (-0.7069, 0.9884, -0.6626), (1.12, 0.2659, -0.1657), (1.063, 0.0783, -0.01816), (0.9711, -0.09458, 0.1415), (0.8467, -0.2461, 0.3072), (0.6952, -0.3705, 0.4724), (0.5223, -0.4629, 0.6309), (0.3347, -0.5198, 0.7766), (0.1396, -0.539, 0.9038), (-0.05551, -0.5198, 1.008), (-0.2431, -0.4629, 1.084), (-0.416, -0.3705, 1.131), (-0.5675, -0.2461, 1.145), (-0.6919, -0.09458, 1.127), (-0.7843, 0.0783, 1.076), (-0.8412, 0.2659, 0.9962), (-0.8604, 0.461, 0.8892), (-0.8412, 0.6561, 0.7594), (-0.7843, 0.8437, 0.6118), (-0.7646, 0.8806, 0.5778)], [], [(40, 41, 21, 61), (17, 18, 46, 45, 44, 6, 40, 61, 60, 59, 58, 0, 1, 2, 54, 12, 13, 14, 50, 49), (20, 22, 23, 24, 25, 26, 27, 28, 29, 30, 31, 32, 33, 34, 35, 36, 37, 38, 39, 42), (43, 22, 20, 7), (5, 23, 22, 43), (4, 24, 23, 5), (24, 4, 19, 25), (47, 26, 25, 19), (48, 27, 26, 47), (27, 48, 16, 28), (15, 29, 28, 16), (51, 30, 29, 15), (52, 31, 30, 51), (53, 32, 31, 52), (32, 53, 3, 33), (55, 34, 33, 3), (56, 35, 34, 55), (57, 36, 35, 56), (36, 57, 11, 37), (10, 38, 37, 11), (9, 39, 38, 10), (39, 9, 8, 42)])
_k = set([(0, 1), (0, 58), (1, 2), (2, 54), (3, 53), (3, 55), (4, 5), (4, 19), (5, 43), (6, 40), (6, 44), (7, 20), (7, 43), (8, 9), (8, 42), (9, 10), (10, 11), (11, 57), (12, 13), (12, 54), (13, 14), (14, 50), (15, 16), (15, 51), (16, 48), (17, 18), (17, 49), (18, 46), (19, 47), (20, 42), (21, 41), (21, 61), (40, 41), (44, 45), (45, 46), (47, 48), (49, 50), (51, 52), (52, 53), (55, 56), (56, 57), (58, 59), (59, 60), (60, 61)])
me_mesh_138.attributes.new('sharp_edge', 'BOOLEAN', 'EDGE').data.foreach_set('value', [ (min(e.vertices), max(e.vertices)) in _k for e in me_mesh_138.edges])
me_mesh_138.use_remesh_preserve_volume = False
me_mesh_138.use_remesh_preserve_attributes = False
me_mesh_138.use_mirror_vertex_groups = False
me_mesh_138.update()
me_mesh_137 = bpy.data.meshes.new('Mesh.137')
me_mesh_137.from_pydata([(-1.027, 0.033, 0.09427), (-0.9342, -0.1399, 0.3681), (-0.8098, -0.2914, 0.6435), (-0.6583, -0.4158, 0.9098), (-0.4854, -0.5082, 1.157), (-0.2978, -0.5651, 1.375), (-0.1027, -0.5843, 1.556), (-1.083, 0.2206, -0.1676), (0.09238, -0.5651, 1.693), (0.28, -0.5082, 1.78), (0.4529, -0.4158, 1.814), (0.6044, -0.2914, 1.795), (0.7288, -0.1399, 1.722), (0.8212, 0.033, 1.599), (0.8781, 0.2206, 1.429), (0.8973, 0.4157, 1.221), (0.8781, 0.6108, 0.9807), (0.8212, 0.7984, 0.7188), (0.7288, 0.9713, 0.4448), (0.6449, 1.073, 0.259), (-1.094, 0.5026, -0.5005), (-1.103, 0.4157, -0.4075), (0.7288, 0.9713, 0.1588), (-0.9146, -0.1637, -1.187), (-0.9342, -0.1399, -1.163), (-1.027, 0.033, -0.9895), (-1.083, 0.2206, -0.7969), (-1.103, 0.4157, -0.593), (0.8212, 0.7984, -0.01488), (-0.2978, -0.5651, -1.553), (-0.4854, -0.5082, -1.51), (-0.6583, -0.4158, -1.429), (-0.8098, -0.2914, -1.312), (0.8781, 0.6108, -0.2073), (0.8973, 0.4157, -0.411), (0.8781, 0.2206, -0.6183), (0.8212, 0.033, -0.821), (0.7288, -0.1399, -1.012), (0.6044, -0.2914, -1.183), (0.4529, -0.4158, -1.327), (0.28, -0.5082, -1.441), (0.09238, -0.5651, -1.518), (-0.1027, -0.5843, -1.556), (-1.083, 0.2206, -0.1676), (-1.027, 0.033, 0.09427), (-1.094, 0.5026, -0.5005), (-1.103, 0.4157, -0.4075), (-1.027, 0.033, -0.9895), (-1.083, 0.2206, -0.7969), (-1.103, 0.4157, -0.593), (-0.9342, -0.1399, -1.163), (-0.9146, -0.1637, -1.187), (-0.8098, -0.2914, -1.312), (-0.9342, -0.1399, 0.3681), (-0.6583, -0.4158, -1.429), (-0.8098, -0.2914, 0.6435), (-0.4854, -0.5082, -1.51), (-0.6583, -0.4158, 0.9098), (-0.2978, -0.5651, -1.553), (-0.4854, -0.5082, 1.157), (-0.1027, -0.5843, -1.556), (-0.2978, -0.5651, 1.375), (0.09238, -0.5651, -1.518), (-0.1027, -0.5843, 1.556), (0.28, -0.5082, -1.441), (0.09238, -0.5651, 1.693), (0.4529, -0.4158, -1.327), (0.28, -0.5082, 1.78), (0.6044, -0.2914, -1.183), (0.4529, -0.4158, 1.814), (0.7288, -0.1399, -1.012), (0.6044, -0.2914, 1.795), (0.8212, 0.033, -0.821), (0.7288, -0.1399, 1.722), (0.8781, 0.2206, -0.6183), (0.8212, 0.033, 1.599), (0.8973, 0.4157, -0.411), (0.8781, 0.2206, 1.429), (0.8781, 0.6108, -0.2073), (0.8973, 0.4157, 1.221), (0.8212, 0.7984, -0.01488), (0.8781, 0.6108, 0.9807), (0.7288, 0.9713, 0.1588), (0.8212, 0.7984, 0.7188), (0.7288, 0.9713, 0.4448), (0.6449, 1.073, 0.259)], [], [(43, 44, 53, 2, 57, 59, 5, 6, 8, 67, 10, 11, 73, 13, 14, 79, 16, 17, 18, 85, 45, 46), (78, 76, 74, 72, 70, 68, 66, 64, 62, 60, 58, 56, 54, 52, 51, 50, 47, 48, 49, 45, 85, 82, 80), (27, 21, 20), (26, 7, 21, 27), (25, 0, 7, 26), (83, 28, 22, 84), (77, 35, 34, 15), (69, 39, 38, 71), (65, 41, 40, 9), (41, 65, 63, 42), (12, 37, 36, 75), (55, 32, 31, 3), (15, 34, 33, 81), (37, 12, 71, 38), (84, 22, 19), (81, 33, 28, 83), (3, 31, 30, 4), (9, 40, 39, 69), (75, 36, 35, 77), (4, 30, 29, 61), (24, 1, 0, 25), (1, 24, 23, 32, 55), (61, 29, 42, 63)])
_k = set([(0, 1), (0, 7), (1, 55), (2, 53), (2, 57), (3, 4), (3, 55), (4, 61), (5, 6), (5, 59), (6, 8), (7, 21), (8, 67), (9, 65), (9, 69), (10, 11), (10, 67), (11, 73), (12, 71), (12, 75), (13, 14), (13, 73), (14, 79), (15, 77), (15, 81), (16, 17), (16, 79), (17, 18), (18, 85), (19, 22), (19, 84), (20, 21), (20, 27), (22, 28), (23, 24), (23, 32), (24, 25), (25, 26), (26, 27), (28, 33), (29, 30), (29, 42), (30, 31), (31, 32), (33, 34), (34, 35), (35, 36), (36, 37), (37, 38), (38, 39), (39, 40), (40, 41), (41, 42), (43, 44), (43, 46), (44, 53), (45, 46), (45, 49), (47, 48), (47, 50), (48, 49), (50, 51), (51, 52), (52, 54), (54, 56), (56, 58), (57, 59), (58, 60), (60, 62), (61, 63), (62, 64), (63, 65), (64, 66), (66, 68), (68, 70), (69, 71), (70, 72), (72, 74), (74, 76), (75, 77), (76, 78), (78, 80), (80, 82), (81, 83), (82, 85), (83, 84)])
me_mesh_137.attributes.new('sharp_edge', 'BOOLEAN', 'EDGE').data.foreach_set('value', [ (min(e.vertices), max(e.vertices)) in _k for e in me_mesh_137.edges])
me_mesh_137.use_remesh_preserve_volume = False
me_mesh_137.use_remesh_preserve_attributes = False
me_mesh_137.use_mirror_vertex_groups = False
me_mesh_137.update()
me_mesh_136 = bpy.data.meshes.new('Mesh.136')
me_mesh_136.from_pydata([(-0.08669, -0.7356, 0.7943), (-0.05697, -0.3655, 0.9994), (-0.2029, -0.564, 0.7012), (-0.1615, -0.667, 0.716), (-0.1563, -0.6784, 0.7185), (-0.04971, -0.7659, 0.7402), (0.04076, -0.3024, 0.9469), (-0.435, 0.1383, 0.6714), (-0.4079, 0.03155, 0.664), (-0.3398, -0.1942, 0.6642), (-0.2596, -0.4229, 0.6807), (-0.035, -0.778, 0.7185), (0.02367, -0.7377, 0.688), (-0.403, 0.1558, 0.6564), (0.6259, 0.359, -0.3129), (0.1701, -0.367, 0.5186), (0.2103, -0.5605, 0.2624), (0.2161, -0.5653, 0.2417), (0.7856, 0.2073, -0.8939), (0.364, 0.3486, 0.4543), (-0.01949, 0.6051, 0.3038), (-0.1398, 0.6583, 0.2758), (-0.1417, 0.6445, 0.2858), (-0.1306, 0.4457, 0.4269), (-0.09896, 0.3136, 0.5186), (-0.1984, 0.2662, 0.5607), (0.389, -0.6577, -0.3362), (0.5766, -0.7146, -0.9325), (0.6503, -0.7219, -1.156), (0.6803, 0.4397, -0.8469), (-0.1224, 0.7047, 0.1168), (-0.144, 0.6642, 0.2624), (0.5766, -0.7146, -1.164), (0.389, -0.6577, -1.176), (0.2161, -0.5653, -1.176), (-0.03309, 0.8543, -0.8376), (-0.06715, 0.808, -0.8547), (-0.05979, 0.8217, -0.85), (-0.05979, 0.8217, -0.609), (-0.06042, 0.8206, -0.6017), (-0.1214, 0.7064, 0.1058), (0.06457, -0.4409, -1.164), (-0.05979, -0.2894, -1.142), (-0.1522, -0.1165, -1.109), (-0.2091, 0.07109, -1.068), (-0.2283, 0.2662, -1.019), (-0.2091, 0.4613, -0.9654), (-0.1522, 0.6489, -0.9083), (0.06457, -0.4409, 0.2624), (0.1527, -0.3528, 0.5186), (-0.05979, -0.2894, 0.2624), (0.04389, -0.2201, 0.5186), (-0.1522, -0.1165, 0.2624), (-0.037, -0.06879, 0.5186), (-0.2091, 0.07109, 0.2624), (-0.08681, 0.09541, 0.5186), (-0.2283, 0.2662, 0.2624), (-0.1036, 0.2662, 0.5186), (-0.2091, 0.4613, 0.2624), (-0.1522, 0.6489, 0.2624), (-0.2029, -0.564, 0.7012), (-0.1615, -0.667, 0.716), (-0.1563, -0.6784, 0.7185), (-0.08669, -0.7356, 0.7943), (-0.04971, -0.7659, 0.7402), (-0.435, 0.1383, 0.6714), (-0.4079, 0.03155, 0.664), (-0.3398, -0.1942, 0.6642), (-0.2596, -0.4229, 0.6807), (-0.035, -0.778, 0.7185), (0.02367, -0.7377, 0.688), (-0.403, 0.1558, 0.6564), (0.1701, -0.367, 0.5186), (0.2103, -0.5605, 0.2624), (0.2161, -0.5653, 0.2417), (-0.1398, 0.6583, 0.2758), (-0.1417, 0.6445, 0.2858), (-0.1306, 0.4457, 0.4269), (-0.09896, 0.3136, 0.5186), (-0.1984, 0.2662, 0.5607), (0.389, -0.6577, -0.3362), (0.5766, -0.7146, -0.9325), (0.6503, -0.7219, -1.156), (-0.1224, 0.7047, 0.1168), (-0.144, 0.6642, 0.2624), (0.5766, -0.7146, -1.164), (0.389, -0.6577, -1.176), (0.2161, -0.5653, -1.176), (-0.06715, 0.808, -0.8547), (-0.05979, 0.8217, -0.85), (-0.03309, 0.8543, -0.8376), (-0.05979, 0.8217, -0.609), (-0.06042, 0.8206, -0.6017), (-0.1214, 0.7064, 0.1058), (0.06457, -0.4409, -1.164), (-0.05979, -0.2894, -1.142), (-0.1522, -0.1165, -1.109), (-0.2091, 0.07109, -1.068), (-0.2283, 0.2662, -1.019), (-0.2091, 0.4613, -0.9654), (-0.1522, 0.6489, -0.9083)], [], [(63, 1, 60, 61, 62), (64, 6, 1, 63), (1, 65, 66, 67, 68, 60), (6, 64, 69, 70), (65, 1, 6, 71), (19, 6, 70, 72, 73, 74, 80, 81, 82, 18, 14), (6, 20, 75, 76, 77, 78, 79, 71), (29, 14, 18), (20, 19, 14), (19, 20, 6), (75, 20, 83, 84), (90, 29, 18, 88, 89), (14, 29, 90, 91, 92), (93, 20, 14, 92), (83, 20, 93), (27, 85, 28), (85, 27, 26, 86), (86, 26, 17, 87), (87, 17, 16, 48, 94), (15, 49, 48, 16), (94, 48, 50, 95), (49, 15, 12, 11, 4, 3), (50, 48, 49, 51), (95, 50, 52, 96), (51, 49, 3, 2, 10), (4, 11, 5, 0), (52, 50, 51, 53), (96, 52, 54, 97), (9, 53, 51, 10), (54, 52, 53, 55), (97, 54, 56, 98), (8, 55, 53, 9), (56, 54, 55, 57), (98, 56, 58, 99), (57, 55, 8, 7, 13, 25), (23, 58, 56, 57, 24), (99, 58, 59, 100), (24, 57, 25), (22, 59, 58, 23), (100, 59, 31, 30, 40, 39, 38, 37, 36), (31, 59, 22, 21), (37, 38, 35), (88, 18, 82, 32, 33, 34, 41, 42, 43, 44, 45, 46, 47)])
_k = set([(0, 4), (0, 5), (2, 3), (2, 10), (3, 4), (5, 11), (7, 8), (7, 13), (8, 9), (9, 10), (11, 12), (12, 15), (13, 25), (15, 16), (16, 17), (17, 26), (21, 22), (21, 31), (22, 23), (23, 24), (24, 25), (26, 27), (27, 28), (28, 85), (30, 31), (30, 40), (32, 33), (32, 82), (33, 34), (34, 41), (35, 37), (35, 38), (36, 37), (36, 100), (38, 39), (39, 40), (41, 42), (42, 43), (43, 44), (44, 45), (45, 46), (46, 47), (47, 88), (60, 61), (60, 68), (61, 62), (62, 63), (63, 64), (64, 69), (65, 66), (65, 71), (66, 67), (67, 68), (69, 70), (70, 72), (71, 79), (72, 73), (73, 74), (74, 80), (75, 76), (75, 84), (76, 77), (77, 78), (78, 79), (80, 81), (81, 82), (83, 84), (83, 93), (85, 86), (86, 87), (87, 94), (88, 89), (89, 90), (90, 91), (91, 92), (92, 93), (94, 95), (95, 96), (96, 97), (97, 98), (98, 99), (99, 100)])
me_mesh_136.attributes.new('sharp_edge', 'BOOLEAN', 'EDGE').data.foreach_set('value', [ (min(e.vertices), max(e.vertices)) in _k for e in me_mesh_136.edges])
me_mesh_136.use_remesh_preserve_volume = False
me_mesh_136.use_remesh_preserve_attributes = False
me_mesh_136.use_mirror_vertex_groups = False
me_mesh_136.update()
me_mesh_135 = bpy.data.meshes.new('Mesh.135')
me_mesh_135.from_pydata([(-0.5704, 0.4806, -0.09217), (0.5394, -0.04524, -0.1979), (0.3203, 0.008134, -0.2984), (0.3662, -0.06863, -0.4352), (0.3822, -0.1006, -0.4953), (0.2545, -0.1455, -0.737), (-0.5744, 0.4787, -0.09758), (0.563, 0.1753, 0.3577), (-0.1398, -0.4947, 0.3577), (0.2361, -0.2026, -0.3286), (0.1954, -0.2292, -0.2984), (0.2396, -0.205, -0.29), (0.4384, -0.09851, -0.2342), (0.7756, 0.0373, 0.2537), (0.5064, -0.1267, 0.3507), (0.4812, -0.1418, 0.3577), (0.185, -0.1754, -0.8133), (-0.4025, 0.5942, 0.3577), (-0.1738, -0.5139, 0.3577), (-0.2019, -0.5198, 0.2708), (-0.6131, 0.4239, -0.1995), (-0.6517, 0.3381, 0.3577), (-0.4446, -0.2562, 0.3577), (-0.6365, 0.4225, -0.158), (-0.7103, 0.3112, 0.1049), (-0.5395, -0.1261, 0.3577), (-0.7309, 0.1366, 0.3577), (-0.6686, 0.3207, 0.3577), (0.2239, -0.1945, -0.2984), (0.3047, -0.04316, -0.2984), (0.4924, -0.1209, 0.3577), (0.5538, 0.08142, 0.3577), (0.563, 0.1753, 0.3577), (0.7756, 0.0373, 0.2537), (0.5394, -0.04524, -0.1979), (0.3203, 0.008134, -0.2984), (0.3662, -0.06863, -0.4352), (0.3822, -0.1006, -0.4953), (0.2361, -0.2026, -0.3286), (0.1954, -0.2292, -0.2984), (0.2396, -0.205, -0.29), (0.4384, -0.09851, -0.2342), (0.5064, -0.1267, 0.3507), (0.4812, -0.1418, 0.3577), (-0.1398, -0.4947, 0.3577), (-0.1738, -0.5139, 0.3577), (-0.6517, 0.3381, 0.3577), (-0.4025, 0.5942, 0.3577), (-0.4446, -0.2562, 0.3577), (-0.6686, 0.3207, 0.3577), (-0.7309, 0.1366, 0.3577), (-0.5395, -0.1261, 0.3577)], [], [(6, 0, 5), (44, 5, 37, 38, 39, 40, 41, 34, 33, 42, 43), (6, 5, 16), (47, 0, 6), (45, 19, 5, 44), (20, 6, 16), (5, 19, 16), (47, 6, 46), (48, 19, 45), (23, 20, 16), (6, 20, 23), (0, 47, 32, 33, 34, 35, 36, 37, 5), (24, 23, 16, 19), (51, 19, 48), (50, 24, 19, 51), (49, 24, 50), (9, 28, 10), (3, 29, 28, 9, 4), (10, 28, 11), (2, 29, 3), (11, 28, 29, 12), (29, 2, 1, 12), (15, 30, 31, 7, 17, 21, 27, 26, 25, 22, 18, 8), (14, 30, 15), (13, 31, 30, 14), (7, 31, 13), (23, 24, 49, 46, 6)])
_k = set([(1, 2), (1, 12), (2, 3), (3, 4), (4, 9), (7, 13), (7, 17), (8, 15), (8, 18), (9, 10), (10, 11), (11, 12), (13, 14), (14, 15), (17, 21), (18, 22), (21, 27), (22, 25), (25, 26), (26, 27), (32, 33), (32, 47), (33, 42), (34, 35), (34, 41), (35, 36), (36, 37), (37, 38), (38, 39), (39, 40), (40, 41), (42, 43), (43, 44), (44, 45), (45, 48), (46, 47), (46, 49), (48, 51), (49, 50), (50, 51)])
me_mesh_135.attributes.new('sharp_edge', 'BOOLEAN', 'EDGE').data.foreach_set('value', [ (min(e.vertices), max(e.vertices)) in _k for e in me_mesh_135.edges])
me_mesh_135.use_remesh_preserve_volume = False
me_mesh_135.use_remesh_preserve_attributes = False
me_mesh_135.use_mirror_vertex_groups = False
me_mesh_135.update()
me_mesh_134 = bpy.data.meshes.new('Mesh.134')
me_mesh_134.from_pydata([(0.6525, -0.2154, 0.3318), (0.4895, 0.03993, -0.3865), (0.5055, 0.04341, -0.3632), (0.5742, -0.301, 0.3318), (0.167, -0.6092, 0.105), (0.1065, 0.2955, -0.537), (0.688, -0.02349, 0.08), (0.6679, -0.1984, 0.3318), (0.5022, -0.3786, 0.3318), (0.06819, -0.6738, 0.159), (0.1349, 0.3, -0.4962), (-0.01438, 0.3075, -0.5358), (-0.01586, 0.3352, -0.5553), (-0.01397, 0.3487, -0.5651), (0.7298, -0.01371, 0.3318), (0.7225, -0.008054, 0.3318), (0.4619, -0.4056, 0.3318), (-0.07871, -0.04282, -0.2799), (0.02629, 0.007094, -0.3244), (-0.004747, 0.1365, -0.4143), (0.07559, 0.3582, -0.4113), (0.115, 0.3427, -0.3244), (-0.05149, 0.4831, -0.2292), (-0.226, 0.6546, 0.02082), (-0.216, 0.6734, 0.1834), (0.05694, 0.3655, -0.4523), (0.03385, 0.3601, -0.4891), (-0.2139, 0.6774, 0.2182), (-0.008167, 0.541, 0.3318), (-0.03278, -0.7366, 0.2923), (0.03793, -0.6882, 0.3318), (-0.3119, -0.1679, -0.1708), (-0.2351, 0.6377, -0.1244), (-0.163, -0.6404, 0.2656), (-0.383, -0.1561, -0.1397), (-0.08621, -0.6996, 0.2841), (-0.2968, -0.5372, 0.2336), (-0.3437, -0.4973, 0.2182), (-0.4031, -0.3014, 0.03572), (-0.418, -0.1502, -0.1244), (0.03819, 0.1279, -0.3244), (0.088, 0.2921, -0.3244), (-0.4031, 0.2157, -0.1244), (-0.3277, 0.4643, -0.1244), (-0.4286, -0.04282, -0.1244), (-0.4031, 0.2157, 0.2182), (-0.3277, 0.4643, 0.2182), (-0.4286, -0.04282, 0.2182), (-0.161, 0.1676, 0.3318), (-0.09965, 0.3699, 0.3318), (-0.4031, -0.3014, 0.2182), (-0.1817, -0.04282, 0.3318), (-0.161, -0.2532, 0.3318), (-0.09965, -0.4555, 0.3318), (7.465e-06, -0.642, 0.3318), (-0.01438, 0.3075, -0.5358), (-0.01586, 0.3352, -0.5553), (-0.01397, 0.3487, -0.5651), (-0.07871, -0.04282, -0.2799), (0.02629, 0.007094, -0.3244), (-0.004747, 0.1365, -0.4143), (0.07559, 0.3582, -0.4113), (0.115, 0.3427, -0.3244), (-0.05149, 0.4831, -0.2292), (-0.226, 0.6546, 0.02082), (-0.216, 0.6734, 0.1834), (0.03385, 0.3601, -0.4891), (0.05694, 0.3655, -0.4523), (-0.2139, 0.6774, 0.2182), (-0.3119, -0.1679, -0.1708), (-0.2351, 0.6377, -0.1244), (-0.383, -0.1561, -0.1397), (-0.418, -0.1502, -0.1244), (-0.4031, -0.3014, 0.03572), (-0.008167, 0.541, 0.3318), (0.03793, -0.6882, 0.3318), (0.4619, -0.4056, 0.3318), (0.5022, -0.3786, 0.3318), (0.5742, -0.301, 0.3318), (0.6525, -0.2154, 0.3318), (0.6679, -0.1984, 0.3318), (0.7298, -0.01371, 0.3318), (0.7225, -0.008054, 0.3318), (-0.3437, -0.4973, 0.2182), (-0.2968, -0.5372, 0.2336), (-0.163, -0.6404, 0.2656), (-0.08621, -0.6996, 0.2841), (-0.03278, -0.7366, 0.2923)], [], [(9, 69, 58, 59, 60, 55, 1), (78, 4, 1, 79), (2, 1, 5), (77, 4, 78), (4, 9, 1), (2, 5, 10), (1, 55, 56, 57, 5), (81, 6, 2, 82), (80, 6, 81), (76, 9, 4, 77), (2, 10, 61, 62, 63, 64, 65), (67, 10, 5, 66), (66, 5, 57), (82, 2, 65, 68, 28), (87, 9, 76, 30), (61, 10, 67), (64, 63, 70), (85, 71, 69, 9, 87, 35), (71, 85, 84, 83, 38, 72), (19, 40, 41, 12, 11), (18, 40, 19), (41, 40, 42, 43), (12, 41, 21, 20, 25, 26, 13), (17, 44, 42, 40, 18), (21, 41, 43, 32, 22), (43, 42, 45, 46), (39, 44, 17, 31, 34), (42, 44, 47, 45), (32, 43, 46, 27, 24, 23), (46, 45, 48, 49), (73, 50, 47, 44, 39), (45, 47, 51, 48), (27, 46, 49, 74), (74, 49, 48, 51, 52, 53, 54, 75, 16, 8, 3, 0, 7, 14, 15), (37, 50, 73), (47, 50, 52, 51), (36, 53, 52, 50, 37), (86, 54, 53, 36, 33), (75, 54, 86, 29), (2, 6, 80, 79, 1)])
_k = set([(0, 3), (0, 7), (3, 8), (7, 14), (8, 16), (11, 12), (11, 19), (12, 13), (13, 26), (14, 15), (15, 74), (16, 75), (17, 18), (17, 31), (18, 19), (20, 21), (20, 25), (21, 22), (22, 32), (23, 24), (23, 32), (24, 27), (25, 26), (27, 74), (28, 68), (28, 82), (29, 75), (29, 86), (30, 76), (30, 87), (31, 34), (33, 36), (33, 86), (34, 39), (35, 85), (35, 87), (36, 37), (37, 73), (38, 72), (38, 83), (39, 73), (55, 56), (55, 60), (56, 57), (57, 66), (58, 59), (58, 69), (59, 60), (61, 62), (61, 67), (62, 63), (63, 70), (64, 65), (64, 70), (65, 68), (66, 67), (69, 71), (71, 72), (76, 77), (77, 78), (78, 79), (79, 80), (80, 81), (81, 82), (83, 84), (84, 85)])
me_mesh_134.attributes.new('sharp_edge', 'BOOLEAN', 'EDGE').data.foreach_set('value', [ (min(e.vertices), max(e.vertices)) in _k for e in me_mesh_134.edges])
me_mesh_134.use_remesh_preserve_volume = False
me_mesh_134.use_remesh_preserve_attributes = False
me_mesh_134.use_mirror_vertex_groups = False
me_mesh_134.update()
me_mesh_133 = bpy.data.meshes.new('Mesh.133')
me_mesh_133.from_pydata([(-0.8278, 0.2142, -0.5506), (-0.7227, -0.01904, -0.5967), (-0.8827, 0.1319, -0.01592), (-0.8062, 0.2289, 1.019), (0.04043, -0.5802, -0.9979), (0.06597, -0.5491, -1.014), (0.04592, -0.5736, -0.8409), (-0.8475, 0.1721, 0.9119), (-0.4974, 0.6787, -0.7639), (0.1504, -0.4088, -1.07), (0.09302, -0.5162, -1.032), (0.07432, -0.5389, -0.05531), (-0.04925, -0.4282, 0.2973), (-0.6152, 0.4944, 1.208), (0.1854, -0.3433, -1.094), (0.07559, -0.5374, -0.02167), (0.02145, -0.3971, 0.3752), (-0.1145, 0.6514, -0.9795), (0.2423, -0.1557, -1.137), (0.08302, -0.5283, 0.002896), (0.1552, -0.3999, 0.3518), (0.1428, -0.4231, 0.289), (0.1854, -0.3433, 0.3935), (0.2423, -0.1557, 0.5385), (0.2449, -0.1297, 0.5594), (0.4023, 0.3883, 0.9592), (0.1907, 0.4243, 0.8735), (0.02928, 0.451, 0.8155), (0.1655, 0.4593, 0.5594), (0.2309, 0.2721, -1.154), (0.2423, 0.2345, -1.158), (0.2615, 0.03941, -1.158), (0.09302, -0.5162, 0.03563), (0.1898, 0.03941, 0.7068), (0.125, 0.1594, 0.8155), (0.2146, 0.229, 0.8584), (0.1049, 0.5728, -0.4831), (0.1854, 0.4221, -0.7567), (0.1854, 0.4221, 0.5594), (0.07023, 0.3744, 0.8155), (0.2423, 0.2345, 0.5594), (0.12, 0.2102, 0.8155), (0.2615, 0.03941, 0.5594), (0.02928, 0.451, 0.8155), (0.1655, 0.4593, 0.5594), (0.1854, 0.4221, -0.7567), (0.1049, 0.5728, -0.4831), (0.2423, 0.2345, -1.158), (0.2309, 0.2721, -1.154), (0.1907, 0.4243, 0.8735), (0.2615, 0.03941, -1.158), (0.4023, 0.3883, 0.9592), (0.2146, 0.229, 0.8584), (0.125, 0.1594, 0.8155), (0.1898, 0.03941, 0.7068), (0.2449, -0.1297, 0.5594), (0.2423, -0.1557, 0.5385), (0.2423, -0.1557, -1.137), (0.1854, -0.3433, 0.3935), (0.1854, -0.3433, -1.094), (0.1552, -0.3999, 0.3518), (0.1428, -0.4231, 0.289), (0.09302, -0.5162, 0.03563), (0.09302, -0.5162, -1.032), (0.1504, -0.4088, -1.07), (0.08302, -0.5283, 0.002896), (0.07559, -0.5374, -0.02167), (0.07432, -0.5389, -0.05531), (0.04592, -0.5736, -0.8409), (0.04043, -0.5802, -0.9979), (0.06597, -0.5491, -1.014)], [], [(0, 1, 2), (69, 1, 0, 70), (68, 2, 1, 69), (46, 17, 8, 13, 51, 49, 43, 44), (3, 7, 12), (66, 12, 67), (16, 3, 12), (13, 3, 16), (7, 3, 13, 8, 0, 2), (65, 12, 66), (60, 16, 12, 61), (8, 17, 48, 47, 31, 18, 59, 64, 63, 70, 0), (54, 34, 52, 51, 13, 16, 60, 58, 56, 55), (7, 2, 68, 67, 12), (61, 12, 65, 62), (17, 46, 37, 48), (28, 38, 45, 36), (27, 39, 38, 28), (45, 38, 40, 30, 29), (26, 39, 27), (40, 38, 39, 41), (30, 40, 42, 50), (41, 39, 26, 25, 35), (33, 42, 40, 41, 53), (50, 42, 24, 23, 57), (53, 41, 35), (24, 42, 33), (57, 23, 22, 14), (14, 22, 20, 21, 32, 10, 9), (10, 32, 19, 15, 11, 6, 4, 5)])
_k = set([(4, 5), (4, 6), (5, 10), (6, 11), (9, 10), (9, 14), (11, 15), (14, 57), (15, 19), (18, 31), (18, 59), (19, 32), (20, 21), (20, 22), (21, 32), (22, 23), (23, 24), (24, 33), (25, 26), (25, 35), (26, 27), (27, 28), (28, 36), (29, 30), (29, 45), (30, 50), (31, 47), (33, 53), (34, 52), (34, 54), (35, 53), (36, 45), (37, 46), (37, 48), (43, 44), (43, 49), (44, 46), (47, 48), (49, 51), (50, 57), (51, 52), (54, 55), (55, 56), (56, 58), (58, 60), (59, 64), (60, 61), (61, 62), (62, 65), (63, 64), (63, 70), (65, 66), (66, 67), (67, 68), (68, 69), (69, 70)])
me_mesh_133.attributes.new('sharp_edge', 'BOOLEAN', 'EDGE').data.foreach_set('value', [ (min(e.vertices), max(e.vertices)) in _k for e in me_mesh_133.edges])
me_mesh_133.use_remesh_preserve_volume = False
me_mesh_133.use_remesh_preserve_attributes = False
me_mesh_133.use_mirror_vertex_groups = False
me_mesh_133.update()
me_mesh_132 = bpy.data.meshes.new('Mesh.132')
me_mesh_132.from_pydata([(-0.1933, 0.3947, 0.4323), (-0.5158, -0.1884, 0.7661), (0.5726, -0.2268, 0.6418), (0.5579, -0.1782, 0.6195), (0.4354, 0.05095, 0.5212), (0.3832, 0.1145, 0.4963), (0.228, 0.2091, 0.4695), (0.004502, 0.3189, 0.4441), (0.4972, -0.3295, 0.4507), (0.5957, -0.303, 0.4963), (-0.2177, 0.4034, 0.4308), (-0.5158, -0.1761, 0.7594), (-0.5422, -0.2289, 0.69), (0.477, -0.3349, 0.4414), (-0.2229, 0.3935, 0.4259), (-0.5287, -0.2004, 0.7418), (-0.3551, 0.1305, 0.2964), (-0.2954, 0.242, 0.0402), (-0.2838, 0.2385, -1.076), (-0.2819, 0.2375, -1.282), (-0.424, -0.04388, -1.284), (-0.04464, -0.07199, -1.498), (0.1762, -0.1508, -0.9996), (0.2364, -0.2635, 0.0402), (0.1002, -0.2718, 0.2964), (0.2658, -0.2992, 0.3558), (-0.2807, 0.2369, -1.402), (0.04057, 0.02176, -1.027), (0.1649, -0.1298, -0.9867), (-0.2284, 0.2089, -1.429), (-0.111, 0.1461, -1.211), (-0.2838, 0.2385, 0.0402), (-0.3316, 0.1233, 0.2964), (-0.111, 0.1461, 0.0402), (-0.1802, 0.04244, 0.2964), (0.04057, 0.02176, 0.0402), (-0.0476, -0.06641, 0.2964), (0.1649, -0.1298, 0.0402), (0.06126, -0.1991, 0.2964), (0.4354, 0.05095, 0.4963), (0.5579, -0.1782, 0.4963), (-0.2838, 0.2385, -1.076), (-0.2819, 0.2375, -1.282), (0.1762, -0.1508, -0.9996), (0.2364, -0.2635, 0.0402), (0.1002, -0.2718, 0.2964), (0.2658, -0.2992, 0.3558), (-0.2177, 0.4034, 0.4308), (-0.1933, 0.3947, 0.4323), (0.04057, 0.02176, -1.027), (0.1649, -0.1298, -0.9867), (-0.2807, 0.2369, -1.402), (-0.2284, 0.2089, -1.429), (-0.111, 0.1461, -1.211), (-0.2954, 0.242, 0.0402), (-0.3551, 0.1305, 0.2964), (-0.2229, 0.3935, 0.4259), (0.004502, 0.3189, 0.4441), (0.228, 0.2091, 0.4695), (0.3832, 0.1145, 0.4963), (0.4354, 0.05095, 0.5212), (0.5579, -0.1782, 0.6195), (0.5957, -0.303, 0.4963), (0.4972, -0.3295, 0.4507), (0.477, -0.3349, 0.4414), (0.5726, -0.2268, 0.6418)], [], [(48, 1, 65, 3, 60, 5, 6, 57), (1, 48, 47), (1, 63, 62, 65), (47, 11, 1), (63, 1, 12, 64), (56, 15, 11, 47), (11, 15, 1), (1, 15, 12), (15, 56, 16, 54, 41, 42), (15, 20, 12), (51, 20, 15, 42), (12, 20, 21), (12, 21, 43, 44, 45, 46, 64), (52, 21, 20, 51), (17, 31, 18), (55, 32, 31, 17), (18, 31, 33, 53, 29, 26, 19), (32, 55, 14, 10), (33, 31, 32, 34), (53, 33, 35, 49), (34, 32, 10, 0, 7), (35, 33, 34, 36), (49, 35, 37, 50), (58, 36, 34, 7), (37, 35, 36, 38), (50, 37, 23, 22), (59, 39, 38, 36, 58), (23, 37, 38, 24), (4, 39, 59), (24, 38, 39, 40, 25), (61, 40, 39, 4), (25, 40, 9, 8, 13), (9, 40, 61, 2), (21, 52, 30, 27, 28, 43)])
_k = set([(0, 7), (0, 10), (2, 9), (2, 61), (3, 60), (3, 65), (4, 59), (4, 61), (5, 6), (5, 60), (6, 57), (7, 58), (8, 9), (8, 13), (10, 14), (13, 25), (14, 55), (16, 54), (16, 56), (17, 18), (17, 55), (18, 19), (19, 26), (22, 23), (22, 50), (23, 24), (24, 25), (26, 29), (27, 28), (27, 30), (28, 43), (29, 53), (30, 52), (41, 42), (41, 54), (42, 51), (43, 44), (44, 45), (45, 46), (46, 64), (47, 48), (47, 56), (48, 57), (49, 50), (49, 53), (51, 52), (58, 59), (62, 63), (62, 65), (63, 64)])
me_mesh_132.attributes.new('sharp_edge', 'BOOLEAN', 'EDGE').data.foreach_set('value', [ (min(e.vertices), max(e.vertices)) in _k for e in me_mesh_132.edges])
me_mesh_132.use_remesh_preserve_volume = False
me_mesh_132.use_remesh_preserve_attributes = False
me_mesh_132.use_mirror_vertex_groups = False
me_mesh_132.update()
me_mesh_131 = bpy.data.meshes.new('Mesh.131')
me_mesh_131.from_pydata([(0.543, -0.3564, 0.2316), (0.3733, -0.4717, -0.2205), (0.5787, -0.177, 0.02148), (0.5649, -0.3119, 0.2316), (0.5085, -0.3919, 0.2316), (0.2353, -0.6395, -0.0231), (0.5919, -0.1502, 0.04002), (0.5825, -0.2755, 0.2316), (0.2767, -0.6299, 0.2316), (0.3084, -0.5292, -0.2835), (0.5912, -0.1629, 0.04608), (0.585, -0.2701, 0.2316), (0.169, -0.5491, 0.2316), (-0.6831, 0.03113, -0.1391), (0.05387, -0.5729, -0.4609), (-0.318, -0.3157, -0.5949), (-0.6883, 0.0214, -0.2245), (-0.3381, -0.2734, -0.4245), (-0.3955, -0.2505, -0.5512), (-0.4614, -0.07535, 0.2316), (-0.6672, 0.06087, 0.1181), (0.4662, 0.4779, 0.2029), (0.5936, 0.3448, 0.2316), (-0.3707, -0.2274, -0.5286), (0.4282, 0.5066, 0.1901), (0.4426, 0.4967, 0.1953), (0.5557, 0.4066, 0.2316), (-0.302, -0.1632, -0.4659), (-0.243, -0.123, -0.4245), (-0.1553, 0.5152, 0.1181), (-0.04742, 0.5224, 0.1387), (0.2074, 0.522, 0.173), (-0.5799, 0.1724, -0.2245), (-0.4945, 0.2764, -0.1264), (-0.2937, 0.4413, 0.0378), (-0.2852, -0.1744, -0.4245), (-0.6593, 0.07561, -0.2245), (-0.6593, 0.07561, 0.1181), (-0.4945, 0.2764, 0.1181), (-0.4541, -0.06155, 0.2316), (-0.3199, 0.1019, 0.2316), (-0.2937, 0.4413, 0.1181), (0.4426, 0.4177, 0.2316), (0.2322, 0.397, 0.2316), (0.02992, 0.3356, 0.2316), (-0.1565, 0.236, 0.2316), (0.5649, -0.3119, 0.2316), (0.543, -0.3564, 0.2316), (0.5085, -0.3919, 0.2316), (0.5825, -0.2755, 0.2316), (0.2767, -0.6299, 0.2316), (0.585, -0.2701, 0.2316), (0.169, -0.5491, 0.2316), (-0.6831, 0.03113, -0.1391), (-0.6883, 0.0214, -0.2245), (-0.3381, -0.2734, -0.4245), (-0.3955, -0.2505, -0.5512), (-0.4614, -0.07535, 0.2316), (-0.6672, 0.06087, 0.1181), (-0.3707, -0.2274, -0.5286), (0.4426, 0.4967, 0.1953), (0.4662, 0.4779, 0.2029), (0.5557, 0.4066, 0.2316), (0.5936, 0.3448, 0.2316), (-0.302, -0.1632, -0.4659), (-0.243, -0.123, -0.4245), (-0.5799, 0.1724, -0.2245), (-0.4945, 0.2764, -0.1264), (-0.2937, 0.4413, 0.0378), (-0.1553, 0.5152, 0.1181), (0.4282, 0.5066, 0.1901), (0.2074, 0.522, 0.173), (-0.04742, 0.5224, 0.1387)], [], [(47, 1, 2, 46), (48, 5, 1, 47), (6, 2, 1), (46, 2, 49), (50, 5, 48), (9, 1, 5), (6, 10, 2), (49, 2, 10, 51), (14, 9, 5), (51, 10, 6), (53, 12, 57, 58), (14, 5, 15), (9, 14, 6, 1), (51, 6, 63), (59, 15, 18), (61, 14, 15, 70, 60), (61, 62, 63, 6, 14), (65, 66, 67, 68, 69, 30, 71, 70, 15, 59, 64), (55, 35, 27, 23, 56), (54, 36, 35, 55), (27, 35, 28), (36, 54, 13, 20, 37), (28, 35, 36, 32), (32, 36, 37, 38, 33), (19, 39, 37, 20), (38, 37, 39, 40), (33, 38, 41, 34), (26, 42, 43, 44, 45, 40, 39, 19, 52, 8, 4, 0, 3, 7, 11, 22), (41, 38, 40, 45), (34, 41, 29), (25, 42, 26, 21), (31, 43, 42, 25, 24), (72, 44, 43, 31), (29, 41, 45, 44, 72), (15, 5, 50, 12, 53, 16, 17, 18)])
_k = set([(0, 3), (0, 4), (3, 7), (4, 8), (7, 11), (8, 52), (11, 22), (12, 50), (12, 57), (13, 20), (13, 54), (16, 17), (16, 53), (17, 18), (18, 59), (19, 20), (19, 52), (21, 25), (21, 26), (22, 26), (23, 27), (23, 56), (24, 25), (24, 31), (27, 28), (28, 32), (29, 34), (29, 72), (30, 69), (30, 71), (31, 72), (32, 33), (33, 34), (46, 47), (46, 49), (47, 48), (48, 50), (49, 51), (51, 63), (53, 58), (54, 55), (55, 56), (57, 58), (59, 64), (60, 61), (60, 70), (61, 62), (62, 63), (64, 65), (65, 66), (66, 67), (67, 68), (68, 69), (70, 71)])
me_mesh_131.attributes.new('sharp_edge', 'BOOLEAN', 'EDGE').data.foreach_set('value', [ (min(e.vertices), max(e.vertices)) in _k for e in me_mesh_131.edges])
me_mesh_131.use_remesh_preserve_volume = False
me_mesh_131.use_remesh_preserve_attributes = False
me_mesh_131.use_mirror_vertex_groups = False
me_mesh_131.update()
me_mesh_130 = bpy.data.meshes.new('Mesh.130')
me_mesh_130.from_pydata([(-0.03634, -0.1064, 1.281), (0.7271, -0.6672, 0.8791), (0.7805, -0.602, 0.8454), (0.8386, -0.4934, 0.8066), (-0.1415, 0.1278, 1.328), (0.5046, -0.8779, 0.8749), (0.6561, -0.7536, 0.8715), (0.5722, 0.5659, 0.898), (0.8729, -0.4292, 0.7835), (0.9298, -0.2416, 0.7406), (-0.8551, 0.5424, 1.337), (-0.8824, 0.5091, 1.324), (-0.1707, -1.035, 1.018), (-0.05097, -1.046, 0.9801), (0.1441, -1.027, 0.9302), (0.3317, -0.9704, 0.8947), (0.9186, 0.1857, 0.7229), (0.949, -0.04647, 0.7187), (0.9298, 0.1486, 0.7186), (0.3875, 0.8476, 0.9672), (0.3315, 0.8775, 0.9941), (-0.9748, 0.3362, 1.266), (-1.032, 0.1486, 1.209), (-1.051, -0.04647, 1.155), (-1.032, -0.2416, 1.106), (-0.9748, -0.4292, 1.065), (-0.8824, -0.602, 1.033), (-0.7581, -0.7536, 1.01), (-0.7581, 0.6606, 1.28), (-0.6065, -0.8779, 0.9987), (-0.4337, -0.9704, 0.9986), (-0.2461, -1.027, 1.01), (0.8729, 0.3362, 0.7165), (0.7805, 0.5091, 0.7422), (0.6605, 0.6553, 0.7986), (0.5154, 0.7761, 0.8829), (0.5046, 0.785, 0.8892), (0.1931, 0.9195, 1.008), (0.1441, 0.9343, 1.013), (-0.05097, 0.9535, 1.046), (-0.2461, 0.9343, 1.091), (-0.4337, 0.8774, 1.146), (-0.6065, 0.785, 1.21), (0.6561, 0.6606, 0.8006), (0.5046, -0.8779, -0.0318), (0.3317, -0.9704, -0.06639), (0.1441, -1.027, -0.1538), (-0.05097, -1.046, -0.2905), (-0.2461, -1.027, -0.4715), (-0.4337, -0.9704, -0.6896), (-0.6065, -0.8779, -0.9366), (-0.7581, -0.7536, -1.203), (-0.8824, -0.602, -1.478), (-0.9748, -0.4292, -1.752), (-1.032, -0.2416, -2.014), (-1.051, -0.04647, -2.254), (-1.042, 0.04238, -2.349), (0.6952, 0.6131, -1.589), (0.7805, 0.5091, -1.4), (0.8729, 0.3362, -1.126), (0.9298, 0.1486, -0.8646), (0.949, -0.04647, -0.6248), (0.9298, -0.2416, -0.4164), (0.8729, -0.4292, -0.2473), (0.7805, -0.602, -0.124), (0.6561, -0.7536, -0.05127), (0.5046, 0.785, -1.629), (0.6561, 0.6606, -1.595), (-1.032, 0.1486, -2.325), (-0.9748, 0.3362, -2.268), (-0.8824, 0.5091, -2.201), (-0.7581, 0.6606, -2.126), (-0.6065, 0.785, -2.046), (-0.4337, 0.8774, -1.964), (-0.2461, 0.9343, -1.883), (-0.05097, 0.9535, -1.806), (0.1441, 0.9343, -1.736), (0.3317, 0.8774, -1.676), (0.7271, -0.6672, 0.8791), (0.7805, -0.602, 0.8454), (0.8386, -0.4934, 0.8066), (0.5046, -0.8779, 0.8749), (0.6561, -0.7536, 0.8715), (0.8729, -0.4292, 0.7835), (0.9298, -0.2416, 0.7406), (-0.8551, 0.5424, 1.337), (-0.8824, 0.5091, 1.324), (-0.1707, -1.035, 1.018), (-0.05097, -1.046, 0.9801), (0.1441, -1.027, 0.9302), (0.3317, -0.9704, 0.8947), (0.949, -0.04647, 0.7187), (0.9298, 0.1486, 0.7186), (0.9186, 0.1857, 0.7229), (-0.9748, 0.3362, 1.266), (-1.032, 0.1486, 1.209), (-1.051, -0.04647, 1.155), (-1.032, -0.2416, 1.106), (-0.9748, -0.4292, 1.065), (-0.8824, -0.602, 1.033), (-0.7581, -0.7536, 1.01), (0.3875, 0.8476, 0.9672), (0.3315, 0.8775, 0.9941), (-0.7581, 0.6606, 1.28), (-0.6065, -0.8779, 0.9987), (-0.4337, -0.9704, 0.9986), (-0.2461, -1.027, 1.01), (0.8729, 0.3362, 0.7165), (0.7805, 0.5091, 0.7422), (0.6605, 0.6553, 0.7986), (0.5154, 0.7761, 0.8829), (0.5046, 0.785, 0.8892), (0.1931, 0.9195, 1.008), (0.1441, 0.9343, 1.013), (-0.05097, 0.9535, 1.046), (-0.2461, 0.9343, 1.091), (-0.4337, 0.8774, 1.146), (-0.6065, 0.785, 1.21), (0.6561, 0.6606, 0.8006), (0.5046, -0.8779, -0.0318), (0.3317, -0.9704, -0.06639), (0.1441, -1.027, -0.1538), (-0.05097, -1.046, -0.2905), (-0.2461, -1.027, -0.4715), (-0.4337, -0.9704, -0.6896), (-0.6065, -0.8779, -0.9366), (-0.7581, -0.7536, -1.203), (-0.8824, -0.602, -1.478), (-0.9748, -0.4292, -1.752), (-1.032, -0.2416, -2.014), (-1.051, -0.04647, -2.254), (-1.042, 0.04238, -2.349), (0.6952, 0.6131, -1.589), (0.7805, 0.5091, -1.4), (0.8729, 0.3362, -1.126), (0.9298, 0.1486, -0.8646), (0.949, -0.04647, -0.6248), (0.9298, -0.2416, -0.4164), (0.8729, -0.4292, -0.2473), (0.7805, -0.602, -0.124), (0.6561, -0.7536, -0.05127), (0.3317, 0.8774, -1.676), (0.5046, 0.785, -1.629), (0.6561, 0.6606, -1.595), (-1.032, 0.1486, -2.325), (-0.9748, 0.3362, -2.268), (-0.8824, 0.5091, -2.201), (-0.7581, 0.6606, -2.126), (-0.6065, 0.785, -2.046), (-0.4337, 0.8774, -1.964), (-0.2461, 0.9343, -1.883), (-0.05097, 0.9535, -1.806), (0.1441, 0.9343, -1.736)], [], [(4, 112, 113, 114, 115, 116, 117, 103, 85), (80, 4, 0, 78, 79), (129, 130, 131, 132, 133, 134, 135, 136, 137, 138, 139, 140, 119, 120, 121, 122, 123, 124, 125, 126, 127, 128), (93, 7, 4, 80, 83, 84, 91, 92), (7, 101, 20, 4), (0, 87, 88, 89, 90, 81, 82, 78), (7, 93, 107, 108, 109), (101, 7, 110, 111), (112, 4, 20), (7, 109, 118, 110), (131, 144, 145, 146, 147, 148, 149, 150, 151, 152, 77, 142, 143, 132), (86, 94, 95, 96, 97, 98, 99, 100, 104, 105, 106, 87, 0, 4, 85), (60, 18, 17, 61), (62, 9, 8, 63), (75, 39, 38, 76), (71, 28, 42, 72), (61, 17, 9, 62), (51, 27, 26, 52), (65, 6, 5, 44), (69, 21, 11, 70), (72, 42, 41, 73), (44, 5, 15, 45), (50, 29, 27, 51), (141, 102, 19, 36, 66), (46, 14, 13, 47), (70, 11, 10, 28, 71), (38, 37, 102, 141, 76), (63, 8, 3, 2, 64), (68, 22, 21, 69), (58, 33, 32, 59), (45, 15, 14, 46), (55, 23, 22, 68, 56), (59, 32, 16, 18, 60), (53, 25, 24, 54), (49, 30, 29, 50), (67, 43, 34, 33, 58, 57), (24, 23, 55, 54), (47, 13, 12, 31, 48), (52, 26, 25, 53), (66, 36, 35, 43, 67), (73, 41, 40, 74), (74, 40, 39, 75), (64, 2, 1, 6, 65), (48, 31, 30, 49)])
_k = set([(1, 2), (1, 6), (2, 3), (3, 8), (5, 6), (5, 15), (8, 9), (9, 17), (10, 11), (10, 28), (11, 21), (12, 13), (12, 31), (13, 14), (14, 15), (16, 18), (16, 32), (17, 18), (19, 36), (19, 102), (20, 101), (20, 112), (21, 22), (22, 23), (23, 24), (24, 25), (25, 26), (26, 27), (27, 29), (28, 42), (29, 30), (30, 31), (32, 33), (33, 34), (34, 43), (35, 36), (35, 43), (37, 38), (37, 102), (38, 39), (39, 40), (40, 41), (41, 42), (44, 45), (44, 65), (45, 46), (46, 47), (47, 48), (48, 49), (49, 50), (50, 51), (51, 52), (52, 53), (53, 54), (54, 55), (55, 56), (56, 68), (57, 58), (57, 67), (58, 59), (59, 60), (60, 61), (61, 62), (62, 63), (63, 64), (64, 65), (66, 67), (66, 141), (68, 69), (69, 70), (70, 71), (71, 72), (72, 73), (73, 74), (74, 75), (75, 76), (76, 141), (77, 142), (77, 152), (78, 79), (78, 82), (79, 80), (80, 83), (81, 82), (81, 90), (83, 84), (84, 91), (85, 86), (85, 103), (86, 94), (87, 88), (87, 106), (88, 89), (89, 90), (91, 92), (92, 93), (93, 107), (94, 95), (95, 96), (96, 97), (97, 98), (98, 99), (99, 100), (100, 104), (101, 111), (103, 117), (104, 105), (105, 106), (107, 108), (108, 109), (109, 118), (110, 111), (110, 118), (112, 113), (113, 114), (114, 115), (115, 116), (116, 117), (119, 120), (119, 140), (120, 121), (121, 122), (122, 123), (123, 124), (124, 125), (125, 126), (126, 127), (127, 128), (128, 129), (129, 130), (130, 131), (131, 144), (132, 133), (132, 143), (133, 134), (134, 135), (135, 136), (136, 137), (137, 138), (138, 139), (139, 140), (142, 143), (144, 145), (145, 146), (146, 147), (147, 148), (148, 149), (149, 150), (150, 151), (151, 152)])
me_mesh_130.attributes.new('sharp_edge', 'BOOLEAN', 'EDGE').data.foreach_set('value', [ (min(e.vertices), max(e.vertices)) in _k for e in me_mesh_130.edges])
me_mesh_130.use_remesh_preserve_volume = False
me_mesh_130.use_remesh_preserve_attributes = False
me_mesh_130.use_mirror_vertex_groups = False
me_mesh_130.update()
me_mesh_129 = bpy.data.meshes.new('Mesh.129')
me_mesh_129.from_pydata([(0.558, -0.8466, -1.133), (0.3851, -0.939, -0.9741), (0.1975, -0.9959, -0.8284), (0.002384, -1.015, -0.7012), (-0.1927, -0.9959, -0.5973), (-0.3803, -0.939, -0.5208), (-0.5532, -0.8466, -0.4744), (-0.7047, -0.7222, -0.4602), (-0.8291, -0.5707, -0.4785), (-0.9215, -0.3978, -0.5287), (-0.9784, -0.2102, -0.6088), (-0.9976, -0.01514, -0.7158), (-0.9784, 0.18, -0.8456), (-0.9012, 0.4056, -1.028), (0.9886, -0.1546, -1.808), (0.9832, -0.2102, -1.771), (0.9263, -0.3978, -1.623), (0.8339, -0.5707, -1.463), (0.7095, -0.7222, -1.298), (-0.9215, 0.3675, -0.9932), (-0.8291, 0.5404, -1.018), (-0.7047, 0.692, -1.022), (-0.5532, 0.8163, -1.041), (-0.3803, 0.9087, -1.076), (-0.1927, 0.9656, -1.125), (0.002384, 0.9849, -1.186), (0.1975, 0.9656, -1.256), (0.3851, 0.9087, -1.334), (0.558, 0.8163, -1.416), (0.7095, 0.692, -1.498), (0.8339, 0.5404, -1.579), (0.9263, 0.3675, -1.654), (0.9832, 0.18, -1.721), (1.002, -0.01514, -1.777), (-0.9889, 0.07375, 1.211), (0.7488, 0.6441, 1.971), (0.7095, 0.692, 1.965), (0.558, 0.8163, 1.931), (0.3851, 0.9087, 1.884), (0.1975, 0.9656, 1.824), (0.002384, 0.9849, 1.754), (-0.1927, 0.9656, 1.677), (-0.3803, 0.9087, 1.596), (-0.5532, 0.8163, 1.514), (-0.7047, 0.692, 1.434), (-0.8291, 0.5404, 1.359), (-0.9215, 0.3675, 1.291), (-0.9784, 0.18, 1.235), (0.8339, 0.5404, 1.869), (-0.9976, -0.01514, 1.117), (-0.9784, -0.2102, 0.913), (-0.9215, -0.3978, 0.7206), (-0.8291, -0.5707, 0.5469), (-0.7047, -0.7222, 0.3985), (-0.5532, -0.8466, 0.2813), (-0.3803, -0.939, 0.1996), (-0.1927, -0.9959, 0.1568), (0.002384, -1.015, 0.1543), (0.1975, -0.9959, 0.1923), (0.3851, -0.939, 0.2694), (0.558, -0.8466, 0.3825), (0.7095, -0.7222, 0.5274), (0.8339, -0.5707, 0.6984), (0.9263, -0.3978, 0.8891), (0.9832, -0.2102, 1.092), (1.002, -0.01514, 1.299), (0.9832, 0.18, 1.503), (0.9263, 0.3675, 1.696), (-0.5532, -0.8466, -0.4744), (-0.7047, -0.7222, -0.4602), (-0.8291, -0.5707, -0.4785), (-0.9215, -0.3978, -0.5287), (-0.9784, -0.2102, -0.6088), (-0.9976, -0.01514, -0.7158), (-0.9784, 0.18, -0.8456), (0.9886, -0.1546, -1.808), (0.9832, -0.2102, -1.771), (0.9263, -0.3978, -1.623), (0.8339, -0.5707, -1.463), (-0.9215, 0.3675, -0.9932), (-0.9012, 0.4056, -1.028), (-0.8291, 0.5404, -1.018), (-0.7047, 0.692, -1.022), (-0.5532, 0.8163, -1.041), (-0.3803, 0.9087, -1.076), (-0.1927, 0.9656, -1.125), (0.002384, 0.9849, -1.186), (0.1975, 0.9656, -1.256), (0.3851, 0.9087, -1.334), (0.558, 0.8163, -1.416), (0.7095, 0.692, -1.498), (0.8339, 0.5404, -1.579), (0.9263, 0.3675, -1.654), (0.9832, 0.18, -1.721), (1.002, -0.01514, -1.777), (0.7488, 0.6441, 1.971), (0.7095, 0.692, 1.965), (0.558, 0.8163, 1.931), (0.3851, 0.9087, 1.884), (0.1975, 0.9656, 1.824), (0.002384, 0.9849, 1.754), (-0.1927, 0.9656, 1.677), (-0.3803, 0.9087, 1.596), (-0.5532, 0.8163, 1.514), (-0.7047, 0.692, 1.434), (-0.8291, 0.5404, 1.359), (-0.9215, 0.3675, 1.291), (-0.9784, 0.18, 1.235), (-0.9889, 0.07375, 1.211), (0.8339, 0.5404, 1.869), (-0.9976, -0.01514, 1.117), (-0.9784, -0.2102, 0.913), (-0.9215, -0.3978, 0.7206), (-0.8291, -0.5707, 0.5469), (-0.7047, -0.7222, 0.3985), (0.9263, -0.3978, 0.8891), (0.9832, -0.2102, 1.092), (1.002, -0.01514, 1.299), (0.9832, 0.18, 1.503), (0.9263, 0.3675, 1.696), (0.8339, -0.5707, 0.6984), (0.7095, -0.7222, -1.298), (-0.3803, -0.939, -0.5208), (-0.5532, -0.8466, 0.2813), (0.7095, -0.7222, 0.5274), (0.558, -0.8466, -1.133), (-0.1927, -0.9959, -0.5973), (-0.3803, -0.939, 0.1996), (0.558, -0.8466, 0.3825), (0.3851, -0.939, -0.9741), (0.002384, -1.015, -0.7012), (-0.1927, -0.9959, 0.1568), (0.3851, -0.939, 0.2694), (0.1975, -0.9959, -0.8284), (0.002384, -1.015, 0.1543), (0.1975, -0.9959, 0.1923)], [], [(83, 84, 85, 86, 87, 88, 89, 90, 91, 92, 93, 94, 14, 13, 81, 82), (113, 114, 54, 127, 131, 57, 58, 59, 128, 124, 120, 115, 116, 117, 118, 119, 109, 95, 108, 110, 111, 112), (108, 95, 96, 97, 98, 99, 100, 101, 102, 103, 104, 105, 106, 107), (63, 77, 76, 64), (40, 25, 24, 41), (55, 122, 126, 56), (64, 76, 75, 33, 65), (134, 130, 2, 135), (49, 73, 10, 50), (73, 49, 34, 47, 74), (46, 79, 74, 47), (48, 30, 29, 36, 35), (45, 20, 80, 79, 46), (36, 29, 28, 37), (48, 67, 31, 30), (51, 71, 70, 52), (42, 23, 22, 43), (66, 32, 31, 67), (7, 53, 52, 70), (65, 33, 32, 66), (56, 126, 130, 134), (61, 121, 17, 62), (44, 21, 20, 45), (37, 28, 27, 38), (123, 6, 122, 55), (13, 14, 15, 16, 78, 18, 125, 129, 133, 3, 4, 5, 68, 69, 8, 9, 72, 11, 12, 19), (53, 7, 6, 123), (38, 27, 26, 39), (43, 22, 21, 44), (50, 10, 71, 51), (41, 24, 23, 42), (62, 17, 77, 63), (132, 1, 0, 60), (60, 0, 121, 61), (39, 26, 25, 40), (135, 2, 1, 132)])
_k = set([(0, 1), (0, 121), (1, 2), (2, 130), (3, 4), (3, 133), (4, 5), (5, 68), (6, 7), (6, 122), (7, 70), (8, 9), (8, 69), (9, 72), (10, 71), (10, 73), (11, 12), (11, 72), (12, 19), (13, 19), (13, 81), (14, 15), (14, 94), (15, 16), (16, 78), (17, 77), (17, 121), (18, 78), (18, 125), (20, 21), (20, 80), (21, 22), (22, 23), (23, 24), (24, 25), (25, 26), (26, 27), (27, 28), (28, 29), (29, 30), (30, 31), (31, 32), (32, 33), (33, 75), (34, 47), (34, 49), (35, 36), (35, 48), (36, 37), (37, 38), (38, 39), (39, 40), (40, 41), (41, 42), (42, 43), (43, 44), (44, 45), (45, 46), (46, 47), (48, 67), (49, 50), (50, 51), (51, 52), (52, 53), (53, 123), (54, 114), (54, 127), (55, 56), (55, 123), (56, 134), (57, 58), (57, 131), (58, 59), (59, 128), (60, 61), (60, 132), (61, 62), (62, 63), (63, 64), (64, 65), (65, 66), (66, 67), (68, 69), (70, 71), (73, 74), (74, 79), (75, 76), (76, 77), (79, 80), (81, 82), (82, 83), (83, 84), (84, 85), (85, 86), (86, 87), (87, 88), (88, 89), (89, 90), (90, 91), (91, 92), (92, 93), (93, 94), (95, 96), (95, 109), (96, 97), (97, 98), (98, 99), (99, 100), (100, 101), (101, 102), (102, 103), (103, 104), (104, 105), (105, 106), (106, 107), (107, 108), (108, 110), (109, 119), (110, 111), (111, 112), (112, 113), (113, 114), (115, 116), (115, 120), (116, 117), (117, 118), (118, 119), (120, 124), (122, 126), (124, 128), (125, 129), (126, 130), (127, 131), (129, 133), (132, 135), (134, 135)])
me_mesh_129.attributes.new('sharp_edge', 'BOOLEAN', 'EDGE').data.foreach_set('value', [ (min(e.vertices), max(e.vertices)) in _k for e in me_mesh_129.edges])
me_mesh_129.use_remesh_preserve_volume = False
me_mesh_129.use_remesh_preserve_attributes = False
me_mesh_129.use_mirror_vertex_groups = False
me_mesh_129.update()
me_mesh_128 = bpy.data.meshes.new('Mesh.128')
me_mesh_128.from_pydata([(-0.9366, 0.1486, -0.006917), (-0.9185, 0.1765, 0.01277), (-0.1103, -0.4782, -0.6525), (0.01595, -0.4338, -0.4136), (0.0009474, -0.4039, -0.3571), (-0.04683, -0.3241, -0.2149), (0.1745, -0.3781, -0.1134), (0.4116, -0.2948, 0.3355), (-0.7682, 0.2618, 0.4412), (0.22, 0.2608, -0.09812), (0.08712, 0.1483, -0.1695), (-0.007895, 0.0746, -0.2149), (0.05527, -0.04246, -0.321), (0.1955, -0.1571, 0.4412), (0.02238, -0.4809, -0.6757), (0.04217, -0.4439, -0.4711), (0.4109, -0.3579, -0.01499), (0.4282, -0.301, 0.3003), (0.4286, -0.2961, 0.3276), (-0.749, 0.3026, 0.4412), (-0.748, 0.4124, 0.18), (0.2734, 0.3059, -0.06946), (0.1114, -0.2145, -0.4711), (0.1091, -0.2375, -0.4897), (0.0522, -0.4251, -0.6346), (-0.7303, 0.3407, 0.4412), (-0.7357, 0.4384, 0.229), (-0.7215, 0.4535, 0.2555), (0.2934, 0.3114, -0.06023), (-0.7274, 0.3465, 0.4412), (0.3679, 0.4146, 0.1311), (0.3912, 0.3378, -0.01499), (-0.5635, 0.3299, 0.4412), (0.3724, 0.4, 0.1556), (0.1595, 0.2555, 0.4412), (0.4038, 0.2965, 0.3276), (0.1091, -0.2375, -0.4711), (0.003634, -0.04246, -0.2149), (-0.01318, -0.2132, -0.2149), (0.0522, -0.4251, -0.4711), (0.4536, -0.04246, -0.01499), (0.4282, -0.301, -0.01499), (0.4282, 0.2161, -0.01499), (0.4536, -0.04246, 0.3276), (0.4282, 0.2161, 0.3276), (0.2067, -0.04246, 0.4412), (0.186, 0.1679, 0.4412), (-0.7682, 0.2618, 0.4412), (-0.749, 0.3026, 0.4412), (0.1955, -0.1571, 0.4412), (0.02238, -0.4809, -0.6757), (0.04217, -0.4439, -0.4711), (0.01595, -0.4338, -0.4136), (0.1745, -0.3781, -0.1134), (0.4109, -0.3579, -0.01499), (0.4282, -0.301, 0.3003), (0.4286, -0.2961, 0.3276), (0.4116, -0.2948, 0.3355), (0.2734, 0.3059, -0.06946), (0.22, 0.2608, -0.09812), (0.1114, -0.2145, -0.4711), (0.1091, -0.2375, -0.4897), (0.0522, -0.4251, -0.6346), (-0.7303, 0.3407, 0.4412), (0.2934, 0.3114, -0.06023), (-0.7274, 0.3465, 0.4412), (0.3679, 0.4146, 0.1311), (0.3912, 0.3378, -0.01499), (-0.5635, 0.3299, 0.4412), (0.3724, 0.4, 0.1556), (0.1595, 0.2555, 0.4412), (0.4038, 0.2965, 0.3276), (0.05527, -0.04246, -0.321), (-0.04683, -0.3241, -0.2149), (0.0009474, -0.4039, -0.3571), (-0.007895, 0.0746, -0.2149), (0.08712, 0.1483, -0.1695)], [], [(0, 1, 2), (47, 1, 0), (47, 0, 2, 52, 4, 5, 53, 57, 49), (52, 2, 50, 51), (57, 53, 54, 55, 56), (48, 1, 47), (59, 1, 20, 58), (63, 26, 1, 48), (26, 20, 1), (58, 20, 27, 64), (65, 27, 26, 63), (26, 27, 20), (27, 66, 67, 64), (66, 27, 65, 68, 69), (69, 68, 70, 71), (60, 36, 61), (36, 60, 72, 37, 38), (61, 36, 39, 62), (74, 39, 36, 38, 73), (75, 37, 72), (38, 37, 40, 41), (62, 39, 15, 14), (15, 39, 74, 3), (73, 38, 41, 16, 6), (76, 42, 40, 37, 75), (17, 41, 40, 43, 18), (16, 41, 17), (31, 42, 76, 9, 21, 28), (40, 42, 44, 43), (18, 43, 45, 13, 7), (42, 31, 30, 33, 35, 44), (43, 44, 46, 45), (13, 45, 46, 34, 32, 29, 25, 19, 8), (34, 46, 44, 35), (22, 23, 24, 50, 2, 1, 59, 10, 11, 12)])
_k = set([(3, 15), (3, 74), (4, 5), (4, 52), (5, 53), (6, 16), (6, 73), (7, 13), (7, 18), (8, 13), (8, 19), (9, 21), (9, 76), (10, 11), (10, 59), (11, 12), (12, 22), (14, 15), (14, 62), (16, 17), (17, 18), (19, 25), (21, 28), (22, 23), (23, 24), (24, 50), (25, 29), (28, 31), (29, 32), (30, 31), (30, 33), (32, 34), (33, 35), (34, 35), (47, 48), (47, 49), (48, 63), (49, 57), (50, 51), (51, 52), (53, 54), (54, 55), (55, 56), (56, 57), (58, 59), (58, 64), (60, 61), (60, 72), (61, 62), (63, 65), (64, 67), (65, 68), (66, 67), (66, 69), (68, 70), (69, 71), (70, 71), (72, 75), (73, 74), (75, 76)])
me_mesh_128.attributes.new('sharp_edge', 'BOOLEAN', 'EDGE').data.foreach_set('value', [ (min(e.vertices), max(e.vertices)) in _k for e in me_mesh_128.edges])
me_mesh_128.use_remesh_preserve_volume = False
me_mesh_128.use_remesh_preserve_attributes = False
me_mesh_128.use_mirror_vertex_groups = False
me_mesh_128.update()
me_mesh_127 = bpy.data.meshes.new('Mesh.127')
me_mesh_127.from_pydata([(-0.753, 0.1526, 0.6602), (-0.7703, -0.2838, 0.4007), (-0.7167, -0.3159, 0.3966), (-0.4984, -0.4242, 0.3933), (0.2769, -0.0931, 0.7993), (-0.1702, 0.8122, -0.5951), (-0.2194, -0.2605, -1.214), (-0.407, -0.2036, -0.6179), (-0.6244, 0.08581, 0.2318), (0.02927, 0.1758, 0.8879), (0.3848, -0.5339, 0.5715), (-0.2701, -0.5154, 0.4027), (-0.02435, -0.5914, 0.4257), (0.01793, -0.6009, 0.4318), (0.2342, -0.5796, 0.5035), (-0.4301, 0.8022, 0.1692), (-0.009156, 0.659, -1.181), (-0.1438, -0.268, -1.443), (-0.5799, -0.1112, -0.04027), (-0.5844, -0.1075, -0.02435), (-0.4151, 0.3852, 0.8879), (-0.06385, 0.3041, 0.8879), (0.4361, -0.5183, 0.4318), (0.4465, -0.4166, 0.3896), (-0.4133, 0.806, 0.193), (0.7533, 0.09913, -1.582), (0.6828, 0.01314, -1.59), (0.5312, -0.1112, -1.586), (0.3583, -0.2036, -1.567), (0.1707, -0.2605, -1.531), (-0.02435, -0.2798, -1.481), (0.6636, 0.2515, -0.2855), (-0.2186, 0.517, 0.8879), (-0.323, 0.486, 0.8879), (-0.2317, 0.7401, 0.6323), (-0.1349, 0.8516, 0.329), (0.4801, -0.03473, 0.2463), (0.4832, 0.009896, 0.2318), (0.5829, -0.06885, -0.02435), (0.6828, 0.01314, -0.3037), (0.7885, 0.142, -0.6052), (-0.1578, 0.8498, 0.371), (-0.2475, 0.5567, 0.8879), (-0.2522, 0.563, 0.8879), (0.7874, 0.1406, -0.6392), (0.5312, -0.1112, -0.02435), (0.4619, -0.007546, 0.2318), (0.3583, -0.2036, -0.02435), (0.3106, -0.08843, 0.2318), (0.1707, -0.2605, -0.02435), (0.1464, -0.1382, 0.2318), (-0.02435, -0.2798, -0.02435), (0.2342, -0.5796, 0.4318), (-0.02435, -0.1551, 0.2318), (-0.2194, -0.2605, -0.02435), (-0.1951, -0.1382, 0.2318), (-0.407, -0.2036, -0.02435), (-0.3593, -0.08843, 0.2318), (-0.5799, -0.1112, -0.02435), (-0.5106, -0.007546, 0.2318), (0.4801, -0.03473, 0.2463), (0.4832, 0.009896, 0.2318), (0.5829, -0.06885, -0.02435), (0.6828, 0.01314, -0.3037), (0.7885, 0.142, -0.6052), (-0.2475, 0.5567, 0.8879), (-0.2186, 0.517, 0.8879), (-0.323, 0.486, 0.8879), (-0.2522, 0.563, 0.8879), (0.6828, 0.01314, -1.59), (0.7533, 0.09913, -1.582), (0.7874, 0.1406, -0.6392), (0.5312, -0.1112, -1.586), (0.3583, -0.2036, -1.567), (0.1707, -0.2605, -1.531), (0.4465, -0.4166, 0.3896), (-0.02435, -0.2798, -1.481), (0.4361, -0.5183, 0.4318), (-0.2194, -0.2605, -1.214), (-0.1438, -0.268, -1.443), (0.3848, -0.5339, 0.5715), (0.2342, -0.5796, 0.5035), (0.01793, -0.6009, 0.4318), (-0.02435, -0.5914, 0.4257), (-0.407, -0.2036, -0.6179), (-0.2701, -0.5154, 0.4027), (-0.5799, -0.1112, -0.04027), (-0.4984, -0.4242, 0.3933), (-0.5844, -0.1075, -0.02435), (-0.7167, -0.3159, 0.3966), (-0.6244, 0.08581, 0.2318), (-0.7703, -0.2838, 0.4007), (0.02927, 0.1758, 0.8879), (-0.06385, 0.3041, 0.8879), (-0.4151, 0.3852, 0.8879)], [], [(5, 16, 79, 6, 7, 86, 88, 8, 91, 0), (67, 34, 15, 0, 94), (24, 41, 35, 5), (35, 31, 71, 70, 16, 5), (0, 15, 5), (94, 0, 4, 92), (92, 4, 93), (15, 24, 5), (79, 16, 70, 69, 27, 28, 29, 30), (93, 4, 31, 66), (80, 4, 0, 91, 89, 87, 11, 12, 82, 81), (34, 24, 15), (31, 4, 80, 22, 75, 60, 61, 62, 63, 64), (66, 31, 41, 65), (68, 34, 67), (24, 34, 41), (71, 31, 64), (35, 41, 31), (65, 41, 34, 68), (39, 26, 25, 44, 40), (26, 39, 38, 45, 72), (37, 46, 45, 38), (72, 45, 47, 73), (36, 46, 37), (47, 45, 46, 48), (73, 47, 49, 74), (48, 46, 36, 23), (49, 47, 48, 50), (74, 49, 51, 76), (77, 52, 50, 48, 23), (51, 49, 50, 53), (76, 51, 54, 78, 17), (52, 77, 10, 14), (83, 53, 50, 52, 13), (54, 51, 53, 55), (78, 54, 56, 84), (13, 52, 14), (85, 55, 53, 83), (56, 54, 55, 57), (84, 56, 58, 18), (57, 55, 85, 3), (58, 56, 57, 59), (18, 58, 19), (2, 59, 57, 3), (19, 58, 59, 90), (90, 59, 2, 1), (9, 21, 32, 42, 43, 33, 20)])
_k = set([(1, 2), (1, 90), (2, 3), (3, 85), (6, 7), (6, 79), (7, 86), (8, 88), (8, 91), (9, 20), (9, 21), (10, 14), (10, 77), (11, 12), (11, 87), (12, 82), (13, 14), (13, 83), (17, 76), (17, 78), (18, 19), (18, 84), (19, 90), (20, 33), (21, 32), (22, 75), (22, 80), (23, 36), (23, 77), (25, 26), (25, 44), (26, 72), (27, 28), (27, 69), (28, 29), (29, 30), (30, 79), (32, 42), (33, 43), (36, 37), (37, 38), (38, 39), (39, 40), (40, 44), (42, 43), (60, 61), (60, 75), (61, 62), (62, 63), (63, 64), (64, 71), (65, 66), (65, 68), (66, 93), (67, 68), (67, 94), (69, 70), (70, 71), (72, 73), (73, 74), (74, 76), (78, 84), (80, 81), (81, 82), (83, 85), (86, 88), (87, 89), (89, 91), (92, 93), (92, 94)])
me_mesh_127.attributes.new('sharp_edge', 'BOOLEAN', 'EDGE').data.foreach_set('value', [ (min(e.vertices), max(e.vertices)) in _k for e in me_mesh_127.edges])
me_mesh_127.use_remesh_preserve_volume = False
me_mesh_127.use_remesh_preserve_attributes = False
me_mesh_127.use_mirror_vertex_groups = False
me_mesh_127.update()
me_mesh_126 = bpy.data.meshes.new('Mesh.126')
me_mesh_126.from_pydata([(-0.1129, 0.01213, -0.09212), (0.105, -0.06556, 0.4003), (0.09405, -0.04517, 0.4128), (-0.03031, 0.1064, 0.3729), (-0.2959, 0.2917, -0.02369), (-0.1818, 0.2307, 0.1886), (0.231, -0.365, -0.2661), (0.1865, -0.2181, 0.1231), (-0.2758, 0.2809, -0.03732), (0.2119, -0.302, -0.2693), (-0.1818, 0.2307, -0.1002), (-0.03031, 0.1064, -0.189), (0.09405, -0.04517, -0.2473), (0.1865, -0.2181, -0.2729), (0.105, -0.06556, 0.4003), (0.09405, -0.04517, 0.4128), (-0.03031, 0.1064, 0.3729), (0.231, -0.365, -0.2661), (0.1865, -0.2181, 0.1231), (-0.2959, 0.2917, -0.02369), (-0.2758, 0.2809, -0.03732), (-0.1818, 0.2307, -0.1002), (-0.03031, 0.1064, -0.189), (0.09405, -0.04517, -0.2473), (0.1865, -0.2181, -0.2729), (0.2119, -0.302, -0.2693), (-0.1818, 0.2307, 0.1886)], [], [(1, 0, 17, 18), (0, 19, 20, 25, 17), (25, 20, 21, 22, 23, 24), (26, 10, 8, 4), (10, 26, 16, 11), (11, 16, 15, 12), (12, 15, 14, 7, 13), (13, 7, 6, 9), (19, 0, 1, 2, 3, 5)])
_k = set([(1, 2), (1, 18), (2, 3), (3, 5), (4, 8), (4, 26), (5, 19), (6, 7), (6, 9), (7, 14), (8, 10), (9, 13), (10, 11), (11, 12), (12, 13), (14, 15), (15, 16), (16, 26), (17, 18), (17, 25), (19, 20), (20, 21), (21, 22), (22, 23), (23, 24), (24, 25)])
me_mesh_126.attributes.new('sharp_edge', 'BOOLEAN', 'EDGE').data.foreach_set('value', [ (min(e.vertices), max(e.vertices)) in _k for e in me_mesh_126.edges])
me_mesh_126.use_remesh_preserve_volume = False
me_mesh_126.use_remesh_preserve_attributes = False
me_mesh_126.use_mirror_vertex_groups = False
me_mesh_126.update()
me_mesh_125 = bpy.data.meshes.new('Mesh.125')
me_mesh_125.from_pydata([(-0.01914, 0.2627, -0.5802), (0.07204, 0.1811, -0.8181), (0.05269, 0.1449, -0.9162), (0.03492, 0.1232, -0.9741), (-0.08903, 0.2317, -0.6575), (0.1142, 0.2599, -0.6036), (-0.4753, -0.1124, 0.4267), (0.005199, 0.08698, -0.8899), (0.108, 0.3073, -0.3398), (0.1342, 0.2973, -0.3971), (-0.07167, -0.00668, -0.6707), (-0.1695, -0.08694, -0.3971), (-0.2691, -0.008171, -0.141), (-0.2725, -0.05729, -0.125), (0.2671, 0.3631, -0.03934), (0.1652, 0.3094, -0.0759), (-0.0339, 0.2027, -0.1318), (-0.08184, 0.1765, -0.141), (-0.03778, 0.2053, -0.1736), (0.2017, 0.2621, 0.5151), (0.2335, 0.2811, 0.5072), (0.5031, 0.4455, 0.41), (-0.3676, -0.5531, 0.2001), (-0.306, -0.4409, 0.01903), (-0.3158, -0.5374, 0.05897), (0.5211, 0.4419, 0.3835), (0.5033, 0.3833, 0.05897), (-0.447, -0.1068, 0.5151), (-0.3581, -0.5502, 0.2309), (-0.4201, -0.1705, 0.5151), (-0.3053, -0.5342, 0.4016), (-0.3668, -0.2961, 0.5151), (0.05269, 0.1449, -0.3971), (-0.07167, -0.00668, -0.3971), (-0.1598, 0.08149, -0.141), (0.3232, -0.03587, 0.05897), (0.1583, -0.2367, 0.05897), (0.4456, 0.1933, 0.05897), (0.3232, -0.03587, 0.4016), (0.1583, -0.2367, 0.4016), (-0.04248, -0.4015, 0.05897), (0.4456, 0.1933, 0.4016), (-0.04248, -0.4015, 0.4016), (0.1179, 0.1013, 0.5151), (-0.01622, -0.06213, 0.5151), (-0.2716, -0.524, 0.05897), (0.5211, 0.4419, 0.4016), (-0.2716, -0.524, 0.4016), (-0.1796, -0.1962, 0.5151), (0.2017, 0.2621, 0.5151), (0.2335, 0.2811, 0.5072), (0.05269, 0.1449, -0.9162), (0.03492, 0.1232, -0.9741), (0.1142, 0.2599, -0.6036), (0.07204, 0.1811, -0.8181), (0.005199, 0.08698, -0.8899), (0.108, 0.3073, -0.3398), (0.1342, 0.2973, -0.3971), (-0.07167, -0.00668, -0.6707), (-0.1695, -0.08694, -0.3971), (-0.2691, -0.008171, -0.141), (-0.2725, -0.05729, -0.125), (0.2671, 0.3631, -0.03934), (0.1652, 0.3094, -0.0759), (-0.0339, 0.2027, -0.1318), (-0.08184, 0.1765, -0.141), (-0.03778, 0.2053, -0.1736), (0.5031, 0.4455, 0.41), (-0.306, -0.4409, 0.01903), (-0.3158, -0.5374, 0.05897), (-0.3676, -0.5531, 0.2001), (0.5211, 0.4419, 0.3835), (0.5033, 0.3833, 0.05897), (-0.447, -0.1068, 0.5151), (-0.3581, -0.5502, 0.2309), (-0.4201, -0.1705, 0.5151), (-0.3053, -0.5342, 0.4016), (-0.3668, -0.2961, 0.5151), (0.5211, 0.4419, 0.4016)], [], [(54, 0, 53), (6, 0, 4), (55, 4, 52), (53, 0, 56, 57), (54, 51, 52, 4, 0), (67, 62, 63, 64, 65, 66, 56, 0, 6, 49, 50), (62, 67, 78, 71, 72), (49, 6, 73), (73, 6, 70, 74, 75), (75, 74, 76, 31), (9, 32, 2, 1, 5), (32, 9, 8, 18), (2, 32, 33, 58, 7, 3), (17, 34, 33, 32, 18), (58, 33, 59), (16, 35, 36, 34, 17), (59, 33, 34, 60), (15, 37, 35, 16), (36, 35, 38, 39), (60, 34, 36, 40, 61), (26, 37, 15, 14), (35, 37, 41, 38), (40, 36, 39, 42), (39, 38, 43, 44), (61, 40, 45, 68), (25, 46, 41, 37, 26), (19, 43, 38, 41, 20), (45, 40, 42, 47), (42, 39, 44, 48), (77, 48, 44, 43, 19, 27, 29), (68, 45, 69), (20, 41, 46, 21), (69, 45, 47, 30, 28, 22), (47, 42, 48, 77), (30, 47, 77), (70, 6, 4, 55, 10, 11, 12, 13, 23, 24)])
_k = set([(1, 2), (1, 5), (2, 3), (3, 7), (5, 9), (7, 58), (8, 9), (8, 18), (10, 11), (10, 55), (11, 12), (12, 13), (13, 23), (14, 15), (14, 26), (15, 16), (16, 17), (17, 18), (19, 20), (19, 27), (20, 21), (21, 46), (22, 28), (22, 69), (23, 24), (24, 70), (25, 26), (25, 46), (27, 29), (28, 30), (29, 77), (30, 77), (31, 75), (31, 76), (49, 50), (49, 73), (50, 67), (51, 52), (51, 54), (52, 55), (53, 54), (53, 57), (56, 57), (56, 66), (58, 59), (59, 60), (60, 61), (61, 68), (62, 63), (62, 72), (63, 64), (64, 65), (65, 66), (67, 78), (68, 69), (70, 74), (71, 72), (71, 78), (73, 75), (74, 76)])
me_mesh_125.attributes.new('sharp_edge', 'BOOLEAN', 'EDGE').data.foreach_set('value', [ (min(e.vertices), max(e.vertices)) in _k for e in me_mesh_125.edges])
me_mesh_125.use_remesh_preserve_volume = False
me_mesh_125.use_remesh_preserve_attributes = False
me_mesh_125.use_mirror_vertex_groups = False
me_mesh_125.update()
me_mesh_124 = bpy.data.meshes.new('Mesh.124')
me_mesh_124.from_pydata([(-0.1817, 0.4036, 0.6409), (-0.3768, 0.3844, 0.7017), (-0.5644, 0.3274, 0.7505), (-0.7373, 0.235, 0.7854), (-1.085, -0.1755, 0.7983), (0.8046, -0.7353, 0.01854), (0.8183, -0.5964, 0.04927), (0.799, -0.4013, 0.1054), (0.7421, -0.2137, 0.1723), (0.6497, -0.04086, 0.2474), (0.5254, 0.1107, 0.3279), (0.3738, 0.235, 0.4107), (0.2009, 0.3274, 0.4925), (0.01334, 0.3844, 0.5702), (-0.8889, 0.1107, 0.8049), (-1.013, -0.04086, 0.8083), (-1.028, -0.06892, -0.4247), (0.8066, -0.7145, -0.1913), (-1.027, -0.06742, -0.4418), (0.8091, -0.6891, -0.4418), (-1.013, -0.04086, -0.4418), (-0.8889, 0.1107, -0.4418), (-0.7373, 0.235, -0.4418), (-0.5644, 0.3274, -0.4418), (-0.3768, 0.3844, -0.4418), (-0.1817, 0.4036, -0.4418), (0.01334, 0.3844, -0.4418), (0.2009, 0.3274, -0.4418), (0.3738, 0.235, -0.4418), (0.5254, 0.1107, -0.4418), (0.6497, -0.04086, -0.4418), (0.7421, -0.2137, -0.4418), (0.799, -0.4013, -0.4418), (0.8183, -0.5964, -0.4418), (-0.1817, 0.4036, 0.6409), (-0.3768, 0.3844, 0.7017), (-0.5644, 0.3274, 0.7505), (-0.7373, 0.235, 0.7854), (0.8046, -0.7353, 0.01854), (0.8183, -0.5964, 0.04927), (0.799, -0.4013, 0.1054), (0.7421, -0.2137, 0.1723), (0.6497, -0.04086, 0.2474), (0.5254, 0.1107, 0.3279), (0.3738, 0.235, 0.4107), (0.2009, 0.3274, 0.4925), (0.01334, 0.3844, 0.5702), (-0.8889, 0.1107, 0.8049), (-1.013, -0.04086, 0.8083), (-1.085, -0.1755, 0.7983), (0.8066, -0.7145, -0.1913), (-1.028, -0.06892, -0.4247), (-1.027, -0.06742, -0.4418), (0.8091, -0.6891, -0.4418)], [], [(38, 49, 51, 50), (50, 51, 52, 53), (18, 20, 21, 22, 23, 24, 25, 26, 27, 28, 29, 30, 31, 32, 33, 19), (48, 20, 18, 16, 4), (47, 21, 20, 48), (21, 47, 37, 22), (36, 23, 22, 37), (35, 24, 23, 36), (34, 25, 24, 35), (25, 34, 46, 26), (45, 27, 26, 46), (44, 28, 27, 45), (43, 29, 28, 44), (42, 30, 29, 43), (41, 31, 30, 42), (40, 32, 31, 41), (39, 33, 32, 40), (33, 39, 5, 17, 19), (49, 38, 6, 7, 8, 9, 10, 11, 12, 13, 0, 1, 2, 3, 14, 15)])
_k = set([(0, 1), (0, 13), (1, 2), (2, 3), (3, 14), (4, 16), (4, 48), (5, 17), (5, 39), (6, 7), (6, 38), (7, 8), (8, 9), (9, 10), (10, 11), (11, 12), (12, 13), (14, 15), (15, 49), (16, 18), (17, 19), (18, 19), (34, 35), (34, 46), (35, 36), (36, 37), (37, 47), (38, 50), (39, 40), (40, 41), (41, 42), (42, 43), (43, 44), (44, 45), (45, 46), (47, 48), (49, 51), (50, 53), (51, 52), (52, 53)])
me_mesh_124.attributes.new('sharp_edge', 'BOOLEAN', 'EDGE').data.foreach_set('value', [ (min(e.vertices), max(e.vertices)) in _k for e in me_mesh_124.edges])
me_mesh_124.use_remesh_preserve_volume = False
me_mesh_124.use_remesh_preserve_attributes = False
me_mesh_124.use_mirror_vertex_groups = False
me_mesh_124.update()

# ---- objects
ob_cylinder = bpy.data.objects.new('Cylinder', me_cylinder)
ob_cylinder_cell_019 = bpy.data.objects.new('Cylinder_cell.019', me_mesh_143)
ob_cylinder_cell_018 = bpy.data.objects.new('Cylinder_cell.018', me_mesh_142)
ob_cylinder_cell_017 = bpy.data.objects.new('Cylinder_cell.017', me_mesh_141)
ob_cylinder_cell_016 = bpy.data.objects.new('Cylinder_cell.016', me_mesh_140)
ob_cylinder_cell_015 = bpy.data.objects.new('Cylinder_cell.015', me_mesh_139)
ob_cylinder_cell_014 = bpy.data.objects.new('Cylinder_cell.014', me_mesh_138)
ob_cylinder_cell_013 = bpy.data.objects.new('Cylinder_cell.013', me_mesh_137)
ob_cylinder_cell_012 = bpy.data.objects.new('Cylinder_cell.012', me_mesh_136)
ob_cylinder_cell_011 = bpy.data.objects.new('Cylinder_cell.011', me_mesh_135)
ob_cylinder_cell_010 = bpy.data.objects.new('Cylinder_cell.010', me_mesh_134)
ob_cylinder_cell_009 = bpy.data.objects.new('Cylinder_cell.009', me_mesh_133)
ob_cylinder_cell_008 = bpy.data.objects.new('Cylinder_cell.008', me_mesh_132)
ob_cylinder_cell_007 = bpy.data.objects.new('Cylinder_cell.007', me_mesh_131)
ob_cylinder_cell_006 = bpy.data.objects.new('Cylinder_cell.006', me_mesh_130)
ob_cylinder_cell_005 = bpy.data.objects.new('Cylinder_cell.005', me_mesh_129)
ob_cylinder_cell_004 = bpy.data.objects.new('Cylinder_cell.004', me_mesh_128)
ob_cylinder_cell_003 = bpy.data.objects.new('Cylinder_cell.003', me_mesh_127)
ob_cylinder_cell_002 = bpy.data.objects.new('Cylinder_cell.002', me_mesh_126)
ob_cylinder_cell_001 = bpy.data.objects.new('Cylinder_cell.001', me_mesh_125)
ob_cylinder_cell = bpy.data.objects.new('Cylinder_cell', me_mesh_124)

# ---- transforms, parenting, visibility, modifiers, constraints
ob_cylinder.location = (0.0, 0.0, 4.116)
ob_cylinder.scale = (1.0, 1.0, 4.135)
ob_cylinder.lineart.crease_threshold = 0.0
ob_cylinder_cell_019.location = (-0.6089, 0.8467, 8.613)
ob_cylinder_cell_019.lineart.crease_threshold = 0.0
ob_cylinder_cell_018.location = (-0.269, -0.9952, 8.961)
ob_cylinder_cell_018.lineart.crease_threshold = 0.0
ob_cylinder_cell_017.location = (0.6629, 0.8521, 8.968)
ob_cylinder_cell_017.lineart.crease_threshold = 0.0
ob_cylinder_cell_016.location = (-0.1681, 0.8164, 8.322)
ob_cylinder_cell_016.lineart.crease_threshold = 0.0
ob_cylinder_cell_015.location = (-1.098, -0.5651, 8.86)
ob_cylinder_cell_015.lineart.crease_threshold = 0.0
ob_cylinder_cell_014.location = (-0.1396, -0.461, 0.6432)
ob_cylinder_cell_014.lineart.crease_threshold = 0.0
ob_cylinder_cell_013.location = (0.1027, -0.4157, 3.963)
ob_cylinder_cell_013.lineart.crease_threshold = 0.0
ob_cylinder_cell_012.location = (-0.7717, -0.2662, 7.989)
ob_cylinder_cell_012.lineart.crease_threshold = 0.0
ob_cylinder_cell_011.location = (0.5039, -0.2918, 8.806)
ob_cylinder_cell_011.lineart.crease_threshold = 0.0
ob_cylinder_cell_010.location = (-0.8967, 0.04282, 8.832)
ob_cylinder_cell_010.lineart.crease_threshold = 0.0
ob_cylinder_cell_009.location = (0.7385, -0.03941, 7.692)
ob_cylinder_cell_009.lineart.crease_threshold = 0.0
ob_cylinder_cell_008.location = (0.6665, 0.6853, 8.211)
ob_cylinder_cell_008.lineart.crease_threshold = 0.0
ob_cylinder_cell_007.location = (-0.4426, 0.6607, 8.932)
ob_cylinder_cell_007.lineart.crease_threshold = 0.0
ob_cylinder_cell_006.location = (0.05097, 0.04647, 5.813)
ob_cylinder_cell_006.lineart.crease_threshold = 0.0
ob_cylinder_cell_005.location = (-0.002384, 0.01514, 2.251)
ob_cylinder_cell_005.lineart.crease_threshold = 0.0
ob_cylinder_cell_004.location = (0.8717, 0.04246, 8.722)
ob_cylinder_cell_004.lineart.crease_threshold = 0.0
ob_cylinder_cell_003.location = (0.02435, -0.7202, 8.276)
ob_cylinder_cell_003.lineart.crease_threshold = 0.0
ob_cylinder_cell_002.location = (0.7374, 0.6007, 6.804)
ob_cylinder_cell_002.lineart.crease_threshold = 0.0
ob_cylinder_cell_001.location = (0.7788, -0.7004, 8.648)
ob_cylinder_cell_001.lineart.crease_threshold = 0.0
ob_cylinder_cell.location = (0.1817, 0.5964, 0.4224)
ob_cylinder_cell.lineart.crease_threshold = 0.0

# ---- collection membership
col_collection_1.objects.link(ob_cylinder)
col_collection_2.objects.link(ob_cylinder_cell_019)
col_collection_2.objects.link(ob_cylinder_cell_018)
col_collection_2.objects.link(ob_cylinder_cell_017)
col_collection_2.objects.link(ob_cylinder_cell_016)
col_collection_2.objects.link(ob_cylinder_cell_015)
col_collection_2.objects.link(ob_cylinder_cell_014)
col_collection_2.objects.link(ob_cylinder_cell_013)
col_collection_2.objects.link(ob_cylinder_cell_012)
col_collection_2.objects.link(ob_cylinder_cell_011)
col_collection_2.objects.link(ob_cylinder_cell_010)
col_collection_2.objects.link(ob_cylinder_cell_009)
col_collection_2.objects.link(ob_cylinder_cell_008)
col_collection_2.objects.link(ob_cylinder_cell_007)
col_collection_2.objects.link(ob_cylinder_cell_006)
col_collection_2.objects.link(ob_cylinder_cell_005)
col_collection_2.objects.link(ob_cylinder_cell_004)
col_collection_2.objects.link(ob_cylinder_cell_003)
col_collection_2.objects.link(ob_cylinder_cell_002)
col_collection_2.objects.link(ob_cylinder_cell_001)
col_collection_2.objects.link(ob_cylinder_cell)

# ---- scene / render settings (as saved in the file)
scene.frame_start = 1; scene.frame_end = 250; scene.frame_set(1)
scene.render.engine = 'BLENDER_EEVEE_NEXT'
scene.render.resolution_percentage = 50
scene.render.dither_intensity = 0.0
scene.cycles.use_denoising = False
scene.cycles.samples = 128
scene.cycles.sampling_pattern = 'TABULATED_SOBOL'
scene.cycles.light_sampling_threshold = 0.0
scene.cycles.use_adaptive_sampling = False
scene.cycles.use_light_tree = False
scene.cycles.blur_glossy = 0.0
scene.cycles.sample_clamp_indirect = 0.0
scene.view_settings.view_transform = 'Standard'
bpy.context.view_layer.update()

# ---- added for rendering (the .blend has no active camera and no usable light): camera, sun
cam_auto = bpy.data.cameras.new('AutoCamera')
cam_auto.lens = 50.0
cam_auto.sensor_width = 36.0
cam_auto.clip_end = 1000.0
ob_auto_camera = bpy.data.objects.new('AutoCamera', cam_auto)
scene.collection.objects.link(ob_auto_camera)
ob_auto_camera.location = (10.0227, -12.0272, 12.0998)
ob_auto_camera.rotation_euler = (1.09748, -7.21219e-08, 0.694738)
scene.camera = ob_auto_camera
light_auto_sun = bpy.data.lights.new('AutoSun', 'SUN')
light_auto_sun.energy = 3.0
light_auto_sun.angle = 0.0523599
ob_auto_sun = bpy.data.objects.new('AutoSun', light_auto_sun)
scene.collection.objects.link(ob_auto_sun)
ob_auto_sun.rotation_euler = (0.872665, 0.174533, 0.523599)
bpy.context.view_layer.update()
